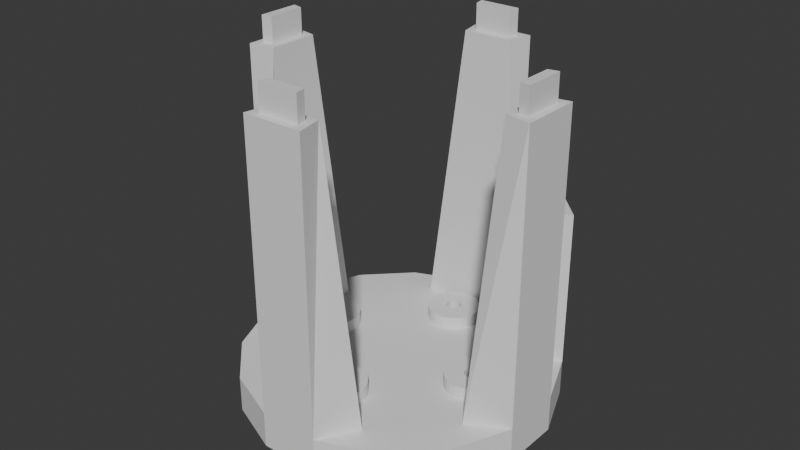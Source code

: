 # Source: base.blend  (saved by Blender 4.2.66; exported with 4.5.12 LTS)
import bpy
from mathutils import Matrix  # noqa: F401  (used for matrix-valued properties, if any)

bpy.ops.wm.read_factory_settings(use_empty=True)
scene = bpy.context.scene
scene.name = 'Scene'

# ---- collections
col_collection = bpy.data.collections.new('Collection'); scene.collection.children.link(col_collection)

# ---- world
world_world = bpy.data.worlds.new('World'); scene.world = world_world
world_world.use_nodes = True; world_world.node_tree.nodes.clear()
_N = world_world.node_tree.nodes; _L = world_world.node_tree.links
n0 = _N.new('ShaderNodeOutputWorld'); n0.name = 'World Output'; n0.location = (300, 300)
n1 = _N.new('ShaderNodeBackground'); n1.name = 'Background'; n1.location = (10, 300)
n1.inputs[0].default_value = (0.05088, 0.05088, 0.05088, 1.0)
_L.new(n1.outputs[0], n0.inputs[0])
n0.is_active_output = True
world_world.color = (0.05088, 0.05088, 0.05088)
world_world.sun_shadow_jitter_overblur = 0.0

# ---- meshes
me_cylinder_001 = bpy.data.meshes.new('Cylinder.001')
me_cylinder_001.from_pydata([(-4.47e-08, 3.0, -0.25), (-0.5718, 2.376, 0.25), (1.148, 2.772, -0.25), (1.438, 1.977, 0.25), (2.121, 2.121, -0.25), (1.761, 1.761, 0.25), (2.772, 1.148, -0.25), (2.301, 0.953, 0.25), (3.0, 4.47e-08, -0.25), (2.376, 0.5718, 0.25), (2.772, -1.148, -0.25), (1.977, -1.438, 0.25), (2.121, -2.121, -0.25), (1.761, -1.761, 0.25), (1.148, -2.772, -0.25), (0.953, -2.301, 0.25), (4.47e-08, -3.0, -0.25), (0.5718, -2.376, 0.25), (-1.148, -2.772, -0.25), (-1.438, -1.977, 0.25), (-2.121, -2.121, -0.25), (-1.761, -1.761, 0.25), (-2.772, -1.148, -0.25), (-2.301, -0.953, 0.25), (-3.0, -4.47e-08, -0.25), (-2.376, -0.5718, 0.25), (-2.772, 1.148, -0.25), (-1.977, 1.438, 0.25), (-2.121, 2.121, -0.25), (-1.761, 1.761, 0.25), (-1.148, 2.772, -0.25), (-0.953, 2.301, 0.25), (1.148, 2.772, 0.25), (-4.47e-08, 3.0, 0.25), (2.121, 2.121, 0.25), (2.772, 1.148, 0.25), (3.0, 4.47e-08, 0.25), (2.772, -1.148, 0.25), (2.121, -2.121, 0.25), (1.148, -2.772, 0.25), (4.47e-08, -3.0, 0.25), (-1.148, -2.772, 0.25), (-2.121, -2.121, 0.25), (-2.772, -1.148, 0.25), (-3.0, -4.47e-08, 0.25), (-2.772, 1.148, 0.25), (-2.121, 2.121, 0.25), (-1.148, 2.772, 0.25), (0.9395, 2.66, 5.75), (0.15, 2.817, 5.75), (2.66, -0.9395, 5.75), (2.817, -0.15, 5.75), (-0.9395, -2.66, 5.75), (-0.15, -2.817, 5.75), (-2.66, 0.9395, 5.75), (-2.817, 0.15, 5.75), (0.8615, 2.472, 5.75), (0.15, 2.613, 5.75), (2.472, -0.8615, 5.75), (2.613, -0.15, 5.75), (-0.8615, -2.472, 5.75), (-0.15, -2.613, 5.75), (-2.472, 0.8615, 5.75), (-2.613, 0.15, 5.75), (2.772, 1.148, 3.25), (2.121, 2.121, 3.25), (2.301, 0.953, 3.25), (1.761, 1.761, 3.25), (-0.2244, -1.128, 0.25), (-0.2949, -1.483, 0.5), (-0.1306, -1.156, 0.25), (-0.269, -1.491, 0.5), (-0.04411, -1.203, 0.25), (-0.2451, -1.503, 0.5), (0.03165, -1.265, 0.25), (-0.2241, -1.521, 0.5), (0.09384, -1.341, 0.25), (-0.2069, -1.541, 0.5), (0.14, -1.427, 0.25), (-0.1942, -1.565, 0.5), (0.1685, -1.521, 0.25), (-0.1863, -1.591, 0.5), (0.1781, -1.618, 0.25), (-0.1836, -1.618, 0.5), (0.1685, -1.716, 0.25), (-0.1863, -1.645, 0.5), (0.14, -1.81, 0.25), (-0.1942, -1.671, 0.5), (0.09384, -1.896, 0.25), (-0.2069, -1.695, 0.5), (0.03165, -1.972, 0.25), (-0.2241, -1.716, 0.5), (-0.04411, -2.034, 0.25), (-0.2451, -1.733, 0.5), (-0.1306, -2.08, 0.25), (-0.269, -1.746, 0.5), (-0.2244, -2.109, 0.25), (-0.2949, -1.754, 0.5), (-0.3219, -2.118, 0.25), (-0.3219, -1.757, 0.5), (-0.4194, -2.109, 0.25), (-0.3489, -1.754, 0.5), (-0.5132, -2.08, 0.25), (-0.3748, -1.746, 0.5), (-0.5997, -2.034, 0.25), (-0.3987, -1.733, 0.5), (-0.6755, -1.972, 0.25), (-0.4197, -1.716, 0.5), (-0.7376, -1.896, 0.25), (-0.4369, -1.695, 0.5), (-0.7838, -1.81, 0.25), (-0.4496, -1.671, 0.5), (-0.8123, -1.716, 0.25), (-0.4575, -1.645, 0.5), (-0.8219, -1.618, 0.25), (-0.4602, -1.618, 0.5), (-0.8123, -1.521, 0.25), (-0.4575, -1.591, 0.5), (-0.7838, -1.427, 0.25), (-0.4496, -1.565, 0.5), (-0.7376, -1.341, 0.25), (-0.4369, -1.541, 0.5), (-0.6755, -1.265, 0.25), (-0.4197, -1.521, 0.5), (-0.5997, -1.203, 0.25), (-0.3987, -1.503, 0.5), (-0.5132, -1.156, 0.25), (-0.3748, -1.491, 0.5), (-0.4194, -1.128, 0.25), (-0.3489, -1.483, 0.5), (-0.3219, -1.118, 0.25), (-0.3219, -1.48, 0.5), (1.716, 0.1685, 0.25), (1.645, -0.1863, 0.5), (1.81, 0.14, 0.25), (1.671, -0.1942, 0.5), (1.896, 0.09384, 0.25), (1.695, -0.2069, 0.5), (1.972, 0.03165, 0.25), (1.716, -0.2241, 0.5), (2.034, -0.04411, 0.25), (1.733, -0.2451, 0.5), (2.08, -0.1306, 0.25), (1.746, -0.269, 0.5), (2.109, -0.2244, 0.25), (1.754, -0.2949, 0.5), (2.118, -0.3219, 0.25), (1.757, -0.3219, 0.5), (2.109, -0.4194, 0.25), (1.754, -0.3489, 0.5), (2.08, -0.5132, 0.25), (1.746, -0.3748, 0.5), (2.034, -0.5997, 0.25), (1.733, -0.3987, 0.5), (1.972, -0.6755, 0.25), (1.716, -0.4197, 0.5), (1.896, -0.7376, 0.25), (1.695, -0.4369, 0.5), (1.81, -0.7838, 0.25), (1.671, -0.4496, 0.5), (1.716, -0.8123, 0.25), (1.645, -0.4575, 0.5), (1.618, -0.8219, 0.25), (1.618, -0.4602, 0.5), (1.521, -0.8123, 0.25), (1.591, -0.4575, 0.5), (1.427, -0.7838, 0.25), (1.565, -0.4496, 0.5), (1.341, -0.7376, 0.25), (1.541, -0.4369, 0.5), (1.265, -0.6755, 0.25), (1.521, -0.4197, 0.5), (1.203, -0.5997, 0.25), (1.503, -0.3987, 0.5), (1.156, -0.5132, 0.25), (1.491, -0.3748, 0.5), (1.128, -0.4194, 0.25), (1.483, -0.3489, 0.5), (1.118, -0.3219, 0.25), (1.48, -0.3219, 0.5), (1.128, -0.2244, 0.25), (1.483, -0.2949, 0.5), (1.156, -0.1306, 0.25), (1.491, -0.269, 0.5), (1.203, -0.04411, 0.25), (1.503, -0.2451, 0.5), (1.265, 0.03165, 0.25), (1.521, -0.2241, 0.5), (1.341, 0.09384, 0.25), (1.541, -0.2069, 0.5), (1.427, 0.14, 0.25), (1.565, -0.1942, 0.5), (1.521, 0.1685, 0.25), (1.591, -0.1863, 0.5), (1.618, 0.1781, 0.25), (1.618, -0.1836, 0.5), (0.4194, 2.109, 0.25), (0.3489, 1.754, 0.5), (0.5132, 2.08, 0.25), (0.3748, 1.746, 0.5), (0.5997, 2.034, 0.25), (0.3987, 1.733, 0.5), (0.6755, 1.972, 0.25), (0.4197, 1.716, 0.5), (0.7376, 1.896, 0.25), (0.4369, 1.695, 0.5), (0.7838, 1.81, 0.25), (0.4496, 1.671, 0.5), (0.8123, 1.716, 0.25), (0.4575, 1.645, 0.5), (0.8219, 1.618, 0.25), (0.4602, 1.618, 0.5), (0.8123, 1.521, 0.25), (0.4575, 1.591, 0.5), (0.7838, 1.427, 0.25), (0.4496, 1.565, 0.5), (0.7376, 1.341, 0.25), (0.4369, 1.541, 0.5), (0.6755, 1.265, 0.25), (0.4197, 1.521, 0.5), (0.5997, 1.203, 0.25), (0.3987, 1.503, 0.5), (0.5132, 1.156, 0.25), (0.3748, 1.491, 0.5), (0.4194, 1.128, 0.25), (0.3489, 1.483, 0.5), (0.3219, 1.118, 0.25), (0.3219, 1.48, 0.5), (0.2244, 1.128, 0.25), (0.2949, 1.483, 0.5), (0.1306, 1.156, 0.25), (0.269, 1.491, 0.5), (0.04411, 1.203, 0.25), (0.2451, 1.503, 0.5), (-0.03165, 1.265, 0.25), (0.2241, 1.521, 0.5), (-0.09384, 1.341, 0.25), (0.2069, 1.541, 0.5), (-0.14, 1.427, 0.25), (0.1942, 1.565, 0.5), (-0.1685, 1.521, 0.25), (0.1863, 1.591, 0.5), (-0.1781, 1.618, 0.25), (0.1836, 1.618, 0.5), (-0.1685, 1.716, 0.25), (0.1863, 1.645, 0.5), (-0.14, 1.81, 0.25), (0.1942, 1.671, 0.5), (-0.09384, 1.896, 0.25), (0.2069, 1.695, 0.5), (-0.03165, 1.972, 0.25), (0.2241, 1.716, 0.5), (0.04411, 2.034, 0.25), (0.2451, 1.733, 0.5), (0.1306, 2.08, 0.25), (0.269, 1.746, 0.5), (0.2244, 2.109, 0.25), (0.2949, 1.754, 0.5), (0.3219, 2.118, 0.25), (0.3219, 1.757, 0.5), (-1.521, 0.8123, 0.25), (-1.591, 0.4575, 0.5), (-1.427, 0.7838, 0.25), (-1.565, 0.4496, 0.5), (-1.341, 0.7376, 0.25), (-1.541, 0.4369, 0.5), (-1.265, 0.6755, 0.25), (-1.521, 0.4197, 0.5), (-1.203, 0.5997, 0.25), (-1.503, 0.3987, 0.5), (-1.156, 0.5132, 0.25), (-1.491, 0.3748, 0.5), (-1.128, 0.4194, 0.25), (-1.483, 0.3489, 0.5), (-1.118, 0.3219, 0.25), (-1.48, 0.3219, 0.5), (-1.128, 0.2244, 0.25), (-1.483, 0.2949, 0.5), (-1.156, 0.1306, 0.25), (-1.491, 0.269, 0.5), (-1.203, 0.04411, 0.25), (-1.503, 0.2451, 0.5), (-1.265, -0.03165, 0.25), (-1.521, 0.2241, 0.5), (-1.341, -0.09384, 0.25), (-1.541, 0.2069, 0.5), (-1.427, -0.14, 0.25), (-1.565, 0.1942, 0.5), (-1.521, -0.1685, 0.25), (-1.591, 0.1863, 0.5), (-1.618, -0.1781, 0.25), (-1.618, 0.1836, 0.5), (-1.716, -0.1685, 0.25), (-1.645, 0.1863, 0.5), (-1.81, -0.14, 0.25), (-1.671, 0.1942, 0.5), (-1.896, -0.09384, 0.25), (-1.695, 0.2069, 0.5), (-1.972, -0.03165, 0.25), (-1.716, 0.2241, 0.5), (-2.034, 0.04411, 0.25), (-1.733, 0.2451, 0.5), (-2.08, 0.1306, 0.25), (-1.746, 0.269, 0.5), (-2.109, 0.2244, 0.25), (-1.754, 0.2949, 0.5), (-2.118, 0.3219, 0.25), (-1.757, 0.3219, 0.5), (-2.109, 0.4194, 0.25), (-1.754, 0.3489, 0.5), (-2.08, 0.5132, 0.25), (-1.746, 0.3748, 0.5), (-2.034, 0.5997, 0.25), (-1.733, 0.3987, 0.5), (-1.972, 0.6755, 0.25), (-1.716, 0.4197, 0.5), (-1.896, 0.7376, 0.25), (-1.695, 0.4369, 0.5), (-1.81, 0.7838, 0.25), (-1.671, 0.4496, 0.5), (-1.716, 0.8123, 0.25), (-1.645, 0.4575, 0.5), (-1.618, 0.8219, 0.25), (-1.618, 0.4602, 0.5), (1.148, 2.772, 5.75), (-4.47e-08, 3.0, 5.75), (2.772, -1.148, 5.75), (3.0, 4.47e-08, 5.75), (-1.148, -2.772, 5.75), (4.47e-08, -3.0, 5.75), (-2.772, 1.148, 5.75), (-3.0, -4.47e-08, 5.75), (0.953, 2.301, 5.75), (-4.47e-08, 2.49, 5.75), (2.301, -0.953, 5.75), (2.49, 4.47e-08, 5.75), (-0.953, -2.301, 5.75), (4.47e-08, -2.49, 5.75), (-2.301, 0.953, 5.75), (-2.49, -4.47e-08, 5.75), (0.9395, 2.66, 6.25), (0.15, 2.817, 6.25), (2.66, -0.9395, 6.25), (2.817, -0.15, 6.25), (-0.9395, -2.66, 6.25), (-0.15, -2.817, 6.25), (-2.66, 0.9395, 6.25), (-2.817, 0.15, 6.25), (0.8615, 2.472, 6.25), (0.15, 2.613, 6.25), (2.472, -0.8615, 6.25), (2.613, -0.15, 6.25), (-0.8615, -2.472, 6.25), (-0.15, -2.613, 6.25), (-2.472, 0.8615, 6.25), (-2.613, 0.15, 6.25), (-1.427, 0.7838, 0.5), (-1.521, 0.8123, 0.5), (-1.341, 0.7376, 0.5), (-1.265, 0.6755, 0.5), (-1.203, 0.5997, 0.5), (-1.156, 0.5132, 0.5), (-1.128, 0.4194, 0.5), (-1.118, 0.3219, 0.5), (-1.128, 0.2244, 0.5), (-1.156, 0.1306, 0.5), (-1.203, 0.04411, 0.5), (-1.265, -0.03165, 0.5), (-1.341, -0.09384, 0.5), (-1.427, -0.14, 0.5), (-1.521, -0.1685, 0.5), (-1.618, -0.1781, 0.5), (-1.716, -0.1685, 0.5), (-1.81, -0.14, 0.5), (-1.896, -0.09384, 0.5), (-1.972, -0.03165, 0.5), (-2.034, 0.04411, 0.5), (-2.08, 0.1306, 0.5), (-2.109, 0.2244, 0.5), (-2.118, 0.3219, 0.5), (-2.109, 0.4194, 0.5), (-2.08, 0.5132, 0.5), (-2.034, 0.5997, 0.5), (-1.972, 0.6755, 0.5), (-1.896, 0.7376, 0.5), (-1.81, 0.7838, 0.5), (-1.716, 0.8123, 0.5), (-1.618, 0.8219, 0.5), (-1.565, 0.4496, -0.1), (-1.591, 0.4575, -0.1), (-1.541, 0.4369, -0.1), (-1.521, 0.4197, -0.1), (-1.503, 0.3987, -0.1), (-1.491, 0.3748, -0.1), (-1.483, 0.3489, -0.1), (-1.48, 0.3219, -0.1), (-1.483, 0.2949, -0.1), (-1.491, 0.269, -0.1), (-1.503, 0.2451, -0.1), (-1.521, 0.2241, -0.1), (-1.541, 0.2069, -0.1), (-1.565, 0.1942, -0.1), (-1.591, 0.1863, -0.1), (-1.618, 0.1836, -0.1), (-1.645, 0.1863, -0.1), (-1.671, 0.1942, -0.1), (-1.695, 0.2069, -0.1), (-1.716, 0.2241, -0.1), (-1.733, 0.2451, -0.1), (-1.746, 0.269, -0.1), (-1.754, 0.2949, -0.1), (-1.757, 0.3219, -0.1), (-1.754, 0.3489, -0.1), (-1.746, 0.3748, -0.1), (-1.733, 0.3987, -0.1), (-1.716, 0.4197, -0.1), (-1.695, 0.4369, -0.1), (-1.671, 0.4496, -0.1), (-1.645, 0.4575, -0.1), (-1.618, 0.4602, -0.1), (0.5132, 2.08, 0.5), (0.4194, 2.109, 0.5), (0.5997, 2.034, 0.5), (0.6755, 1.972, 0.5), (0.7376, 1.896, 0.5), (0.7838, 1.81, 0.5), (0.8123, 1.716, 0.5), (0.8219, 1.618, 0.5), (0.8123, 1.521, 0.5), (0.7838, 1.427, 0.5), (0.7376, 1.341, 0.5), (0.6755, 1.265, 0.5), (0.5997, 1.203, 0.5), (0.5132, 1.156, 0.5), (0.4194, 1.128, 0.5), (0.3219, 1.118, 0.5), (0.2244, 1.128, 0.5), (0.1306, 1.156, 0.5), (0.04411, 1.203, 0.5), (-0.03165, 1.265, 0.5), (-0.09384, 1.341, 0.5), (-0.14, 1.427, 0.5), (-0.1685, 1.521, 0.5), (-0.1781, 1.618, 0.5), (-0.1685, 1.716, 0.5), (-0.14, 1.81, 0.5), (-0.09384, 1.896, 0.5), (-0.03165, 1.972, 0.5), (0.04411, 2.034, 0.5), (0.1306, 2.08, 0.5), (0.2244, 2.109, 0.5), (0.3219, 2.118, 0.5), (0.3748, 1.746, -0.1), (0.3489, 1.754, -0.1), (0.3987, 1.733, -0.1), (0.4197, 1.716, -0.1), (0.4369, 1.695, -0.1), (0.4496, 1.671, -0.1), (0.4575, 1.645, -0.1), (0.4602, 1.618, -0.1), (0.4575, 1.591, -0.1), (0.4496, 1.565, -0.1), (0.4369, 1.541, -0.1), (0.4197, 1.521, -0.1), (0.3987, 1.503, -0.1), (0.3748, 1.491, -0.1), (0.3489, 1.483, -0.1), (0.3219, 1.48, -0.1), (0.2949, 1.483, -0.1), (0.269, 1.491, -0.1), (0.2451, 1.503, -0.1), (0.2241, 1.521, -0.1), (0.2069, 1.541, -0.1), (0.1942, 1.565, -0.1), (0.1863, 1.591, -0.1), (0.1836, 1.618, -0.1), (0.1863, 1.645, -0.1), (0.1942, 1.671, -0.1), (0.2069, 1.695, -0.1), (0.2241, 1.716, -0.1), (0.2451, 1.733, -0.1), (0.269, 1.746, -0.1), (0.2949, 1.754, -0.1), (0.3219, 1.757, -0.1), (1.81, 0.14, 0.5), (1.716, 0.1685, 0.5), (1.896, 0.09384, 0.5), (1.972, 0.03165, 0.5), (2.034, -0.04411, 0.5), (2.08, -0.1306, 0.5), (2.109, -0.2244, 0.5), (2.118, -0.3219, 0.5), (2.109, -0.4194, 0.5), (2.08, -0.5132, 0.5), (2.034, -0.5997, 0.5), (1.972, -0.6755, 0.5), (1.896, -0.7376, 0.5), (1.81, -0.7838, 0.5), (1.716, -0.8123, 0.5), (1.618, -0.8219, 0.5), (1.521, -0.8123, 0.5), (1.427, -0.7838, 0.5), (1.341, -0.7376, 0.5), (1.265, -0.6755, 0.5), (1.203, -0.5997, 0.5), (1.156, -0.5132, 0.5), (1.128, -0.4194, 0.5), (1.118, -0.3219, 0.5), (1.128, -0.2244, 0.5), (1.156, -0.1306, 0.5), (1.203, -0.04411, 0.5), (1.265, 0.03165, 0.5), (1.341, 0.09384, 0.5), (1.427, 0.14, 0.5), (1.521, 0.1685, 0.5), (1.618, 0.1781, 0.5), (1.671, -0.1942, -0.1), (1.645, -0.1863, -0.1), (1.695, -0.2069, -0.1), (1.716, -0.2241, -0.1), (1.733, -0.2451, -0.1), (1.746, -0.269, -0.1), (1.754, -0.2949, -0.1), (1.757, -0.3219, -0.1), (1.754, -0.3489, -0.1), (1.746, -0.3748, -0.1), (1.733, -0.3987, -0.1), (1.716, -0.4197, -0.1), (1.695, -0.4369, -0.1), (1.671, -0.4496, -0.1), (1.645, -0.4575, -0.1), (1.618, -0.4602, -0.1), (1.591, -0.4575, -0.1), (1.565, -0.4496, -0.1), (1.541, -0.4369, -0.1), (1.521, -0.4197, -0.1), (1.503, -0.3987, -0.1), (1.491, -0.3748, -0.1), (1.483, -0.3489, -0.1), (1.48, -0.3219, -0.1), (1.483, -0.2949, -0.1), (1.491, -0.269, -0.1), (1.503, -0.2451, -0.1), (1.521, -0.2241, -0.1), (1.541, -0.2069, -0.1), (1.565, -0.1942, -0.1), (1.591, -0.1863, -0.1), (1.618, -0.1836, -0.1), (-0.1306, -1.156, 0.5), (-0.2244, -1.128, 0.5), (-0.04411, -1.203, 0.5), (0.03165, -1.265, 0.5), (0.09384, -1.341, 0.5), (0.14, -1.427, 0.5), (0.1685, -1.521, 0.5), (0.1781, -1.618, 0.5), (0.1685, -1.716, 0.5), (0.14, -1.81, 0.5), (0.09384, -1.896, 0.5), (0.03165, -1.972, 0.5), (-0.04411, -2.034, 0.5), (-0.1306, -2.08, 0.5), (-0.2244, -2.109, 0.5), (-0.3219, -2.118, 0.5), (-0.4194, -2.109, 0.5), (-0.5132, -2.08, 0.5), (-0.5997, -2.034, 0.5), (-0.6755, -1.972, 0.5), (-0.7376, -1.896, 0.5), (-0.7838, -1.81, 0.5), (-0.8123, -1.716, 0.5), (-0.8219, -1.618, 0.5), (-0.8123, -1.521, 0.5), (-0.7838, -1.427, 0.5), (-0.7376, -1.341, 0.5), (-0.6755, -1.265, 0.5), (-0.5997, -1.203, 0.5), (-0.5132, -1.156, 0.5), (-0.4194, -1.128, 0.5), (-0.3219, -1.118, 0.5), (-0.269, -1.491, -0.1), (-0.2949, -1.483, -0.1), (-0.2451, -1.503, -0.1), (-0.2241, -1.521, -0.1), (-0.2069, -1.541, -0.1), (-0.1942, -1.565, -0.1), (-0.1863, -1.591, -0.1), (-0.1836, -1.618, -0.1), (-0.1863, -1.645, -0.1), (-0.1942, -1.671, -0.1), (-0.2069, -1.695, -0.1), (-0.2241, -1.716, -0.1), (-0.2451, -1.733, -0.1), (-0.269, -1.746, -0.1), (-0.2949, -1.754, -0.1), (-0.3219, -1.757, -0.1), (-0.3489, -1.754, -0.1), (-0.3748, -1.746, -0.1), (-0.3987, -1.733, -0.1), (-0.4197, -1.716, -0.1), (-0.4369, -1.695, -0.1), (-0.4496, -1.671, -0.1), (-0.4575, -1.645, -0.1), (-0.4602, -1.618, -0.1), (-0.4575, -1.591, -0.1), (-0.4496, -1.565, -0.1), (-0.4369, -1.541, -0.1), (-0.4197, -1.521, -0.1), (-0.3987, -1.503, -0.1), (-0.3748, -1.491, -0.1), (-0.3489, -1.483, -0.1), (-0.3219, -1.48, -0.1), (-4.47e-08, 3.0, -0.45), (1.148, 2.772, -0.45), (2.121, 2.121, -0.45), (2.772, 1.148, -0.45), (3.0, 4.47e-08, -0.45), (2.772, -1.148, -0.45), (2.121, -2.121, -0.45), (1.148, -2.772, -0.45), (4.47e-08, -3.0, -0.45), (-1.148, -2.772, -0.45), (-2.121, -2.121, -0.45), (-2.772, -1.148, -0.45), (-3.0, -4.47e-08, -0.45), (-2.772, 1.148, -0.45), (-2.121, 2.121, -0.45), (-1.148, 2.772, -0.45)], [], [(0, 33, 32, 2), (2, 32, 34, 4), (4, 34, 35, 6), (6, 35, 36, 8), (8, 36, 37, 10), (10, 37, 38, 12), (12, 38, 39, 14), (14, 39, 40, 16), (16, 40, 41, 18), (18, 41, 42, 20), (20, 42, 43, 22), (22, 43, 44, 24), (24, 44, 45, 26), (26, 45, 46, 28), (3, 1, 31, 29, 27, 25, 23, 21, 19, 17, 15, 13, 11, 9, 7, 5), (28, 46, 47, 30), (30, 47, 33, 0), (10, 12, 618, 617), (32, 33, 325, 324), (3, 5, 34, 32), (35, 34, 65, 64), (7, 9, 36, 35), (45, 44, 331, 330), (11, 13, 38, 37), (13, 15, 39, 38), (15, 17, 40, 39), (25, 27, 338, 339), (19, 21, 42, 41), (21, 23, 43, 42), (23, 25, 44, 43), (9, 11, 334, 335), (27, 29, 46, 45), (29, 31, 47, 46), (31, 1, 33, 47), (57, 56, 348, 349), (58, 50, 342, 350), (54, 55, 347, 346), (51, 59, 351, 343), (36, 9, 335, 327), (44, 25, 339, 331), (11, 37, 326, 334), (27, 45, 330, 338), (1, 3, 332, 333), (41, 40, 329, 328), (17, 19, 336, 337), (33, 1, 333, 325), (40, 17, 337, 329), (3, 32, 324, 332), (19, 41, 328, 336), (37, 36, 327, 326), (67, 66, 64, 65), (5, 7, 66, 67), (34, 5, 67, 65), (7, 35, 64, 66), (68, 549, 548, 70), (70, 548, 550, 72), (72, 550, 551, 74), (74, 551, 552, 76), (76, 552, 553, 78), (78, 553, 554, 80), (80, 554, 555, 82), (82, 555, 556, 84), (84, 556, 557, 86), (86, 557, 558, 88), (88, 558, 559, 90), (90, 559, 560, 92), (92, 560, 561, 94), (94, 561, 562, 96), (96, 562, 563, 98), (98, 563, 564, 100), (100, 564, 565, 102), (102, 565, 566, 104), (104, 566, 567, 106), (106, 567, 568, 108), (108, 568, 569, 110), (110, 569, 570, 112), (112, 570, 571, 114), (114, 571, 572, 116), (116, 572, 573, 118), (118, 573, 574, 120), (120, 574, 575, 122), (122, 575, 576, 124), (124, 576, 577, 126), (126, 577, 578, 128), (97, 95, 593, 594), (128, 578, 579, 130), (130, 579, 549, 68), (68, 70, 72, 74, 76, 78, 80, 82, 84, 86, 88, 90, 92, 94, 96, 98, 100, 102, 104, 106, 108, 110, 112, 114, 116, 118, 120, 122, 124, 126, 128, 130), (132, 485, 484, 134), (134, 484, 486, 136), (136, 486, 487, 138), (138, 487, 488, 140), (140, 488, 489, 142), (142, 489, 490, 144), (144, 490, 491, 146), (146, 491, 492, 148), (148, 492, 493, 150), (150, 493, 494, 152), (152, 494, 495, 154), (154, 495, 496, 156), (156, 496, 497, 158), (158, 497, 498, 160), (160, 498, 499, 162), (162, 499, 500, 164), (164, 500, 501, 166), (166, 501, 502, 168), (168, 502, 503, 170), (170, 503, 504, 172), (172, 504, 505, 174), (174, 505, 506, 176), (176, 506, 507, 178), (178, 507, 508, 180), (180, 508, 509, 182), (182, 509, 510, 184), (184, 510, 511, 186), (186, 511, 512, 188), (188, 512, 513, 190), (190, 513, 514, 192), (157, 155, 527, 528), (192, 514, 515, 194), (194, 515, 485, 132), (132, 134, 136, 138, 140, 142, 144, 146, 148, 150, 152, 154, 156, 158, 160, 162, 164, 166, 168, 170, 172, 174, 176, 178, 180, 182, 184, 186, 188, 190, 192, 194), (196, 421, 420, 198), (198, 420, 422, 200), (200, 422, 423, 202), (202, 423, 424, 204), (204, 424, 425, 206), (206, 425, 426, 208), (208, 426, 427, 210), (210, 427, 428, 212), (212, 428, 429, 214), (214, 429, 430, 216), (216, 430, 431, 218), (218, 431, 432, 220), (220, 432, 433, 222), (222, 433, 434, 224), (224, 434, 435, 226), (226, 435, 436, 228), (228, 436, 437, 230), (230, 437, 438, 232), (232, 438, 439, 234), (234, 439, 440, 236), (236, 440, 441, 238), (238, 441, 442, 240), (240, 442, 443, 242), (242, 443, 444, 244), (244, 444, 445, 246), (246, 445, 446, 248), (248, 446, 447, 250), (250, 447, 448, 252), (252, 448, 449, 254), (254, 449, 450, 256), (251, 249, 478, 479), (256, 450, 451, 258), (258, 451, 421, 196), (196, 198, 200, 202, 204, 206, 208, 210, 212, 214, 216, 218, 220, 222, 224, 226, 228, 230, 232, 234, 236, 238, 240, 242, 244, 246, 248, 250, 252, 254, 256, 258), (260, 357, 356, 262), (262, 356, 358, 264), (264, 358, 359, 266), (266, 359, 360, 268), (268, 360, 361, 270), (270, 361, 362, 272), (272, 362, 363, 274), (274, 363, 364, 276), (276, 364, 365, 278), (278, 365, 366, 280), (280, 366, 367, 282), (282, 367, 368, 284), (284, 368, 369, 286), (286, 369, 370, 288), (288, 370, 371, 290), (290, 371, 372, 292), (292, 372, 373, 294), (294, 373, 374, 296), (296, 374, 375, 298), (298, 375, 376, 300), (300, 376, 377, 302), (302, 377, 378, 304), (304, 378, 379, 306), (306, 379, 380, 308), (308, 380, 381, 310), (310, 381, 382, 312), (312, 382, 383, 314), (314, 383, 384, 316), (316, 384, 385, 318), (318, 385, 386, 320), (305, 303, 409, 410), (320, 386, 387, 322), (322, 387, 357, 260), (260, 262, 264, 266, 268, 270, 272, 274, 276, 278, 280, 282, 284, 286, 288, 290, 292, 294, 296, 298, 300, 302, 304, 306, 308, 310, 312, 314, 316, 318, 320, 322), (49, 48, 324, 325), (51, 50, 326, 327), (53, 52, 328, 329), (55, 54, 330, 331), (56, 57, 333, 332), (58, 59, 335, 334), (60, 61, 337, 336), (62, 63, 339, 338), (57, 49, 325, 333), (48, 56, 332, 324), (59, 51, 327, 335), (50, 58, 334, 326), (61, 53, 329, 337), (52, 60, 336, 328), (63, 55, 331, 339), (54, 62, 338, 330), (53, 61, 353, 345), (59, 58, 350, 351), (60, 52, 344, 352), (61, 60, 352, 353), (55, 63, 355, 347), (63, 62, 354, 355), (48, 49, 341, 340), (62, 54, 346, 354), (49, 57, 349, 341), (50, 51, 343, 342), (56, 48, 340, 348), (52, 53, 345, 344), (343, 351, 350, 342), (347, 355, 354, 346), (345, 353, 352, 344), (341, 349, 348, 340), (261, 263, 356, 357), (263, 265, 358, 356), (265, 267, 359, 358), (267, 269, 360, 359), (269, 271, 361, 360), (271, 273, 362, 361), (273, 275, 363, 362), (275, 277, 364, 363), (277, 279, 365, 364), (279, 281, 366, 365), (281, 283, 367, 366), (283, 285, 368, 367), (285, 287, 369, 368), (287, 289, 370, 369), (289, 291, 371, 370), (291, 293, 372, 371), (293, 295, 373, 372), (295, 297, 374, 373), (297, 299, 375, 374), (299, 301, 376, 375), (301, 303, 377, 376), (303, 305, 378, 377), (305, 307, 379, 378), (307, 309, 380, 379), (309, 311, 381, 380), (311, 313, 382, 381), (313, 315, 383, 382), (315, 317, 384, 383), (317, 319, 385, 384), (319, 321, 386, 385), (321, 323, 387, 386), (323, 261, 357, 387), (388, 389, 419, 418, 417, 416, 415, 414, 413, 412, 411, 410, 409, 408, 407, 406, 405, 404, 403, 402, 401, 400, 399, 398, 397, 396, 395, 394, 393, 392, 391, 390), (279, 277, 396, 397), (307, 305, 410, 411), (281, 279, 397, 398), (309, 307, 411, 412), (283, 281, 398, 399), (311, 309, 412, 413), (285, 283, 399, 400), (313, 311, 413, 414), (287, 285, 400, 401), (315, 313, 414, 415), (289, 287, 401, 402), (263, 261, 389, 388), (317, 315, 415, 416), (291, 289, 402, 403), (265, 263, 388, 390), (319, 317, 416, 417), (293, 291, 403, 404), (267, 265, 390, 391), (321, 319, 417, 418), (295, 293, 404, 405), (269, 267, 391, 392), (323, 321, 418, 419), (297, 295, 405, 406), (271, 269, 392, 393), (261, 323, 419, 389), (299, 297, 406, 407), (273, 271, 393, 394), (301, 299, 407, 408), (275, 273, 394, 395), (303, 301, 408, 409), (277, 275, 395, 396), (197, 199, 420, 421), (199, 201, 422, 420), (201, 203, 423, 422), (203, 205, 424, 423), (205, 207, 425, 424), (207, 209, 426, 425), (209, 211, 427, 426), (211, 213, 428, 427), (213, 215, 429, 428), (215, 217, 430, 429), (217, 219, 431, 430), (219, 221, 432, 431), (221, 223, 433, 432), (223, 225, 434, 433), (225, 227, 435, 434), (227, 229, 436, 435), (229, 231, 437, 436), (231, 233, 438, 437), (233, 235, 439, 438), (235, 237, 440, 439), (237, 239, 441, 440), (239, 241, 442, 441), (241, 243, 443, 442), (243, 245, 444, 443), (245, 247, 445, 444), (247, 249, 446, 445), (249, 251, 447, 446), (251, 253, 448, 447), (253, 255, 449, 448), (255, 257, 450, 449), (257, 259, 451, 450), (259, 197, 421, 451), (452, 453, 483, 482, 481, 480, 479, 478, 477, 476, 475, 474, 473, 472, 471, 470, 469, 468, 467, 466, 465, 464, 463, 462, 461, 460, 459, 458, 457, 456, 455, 454), (225, 223, 465, 466), (199, 197, 453, 452), (253, 251, 479, 480), (227, 225, 466, 467), (201, 199, 452, 454), (255, 253, 480, 481), (229, 227, 467, 468), (203, 201, 454, 455), (257, 255, 481, 482), (231, 229, 468, 469), (205, 203, 455, 456), (259, 257, 482, 483), (233, 231, 469, 470), (207, 205, 456, 457), (197, 259, 483, 453), (235, 233, 470, 471), (209, 207, 457, 458), (237, 235, 471, 472), (211, 209, 458, 459), (239, 237, 472, 473), (213, 211, 459, 460), (241, 239, 473, 474), (215, 213, 460, 461), (243, 241, 474, 475), (217, 215, 461, 462), (245, 243, 475, 476), (219, 217, 462, 463), (247, 245, 476, 477), (221, 219, 463, 464), (249, 247, 477, 478), (223, 221, 464, 465), (133, 135, 484, 485), (135, 137, 486, 484), (137, 139, 487, 486), (139, 141, 488, 487), (141, 143, 489, 488), (143, 145, 490, 489), (145, 147, 491, 490), (147, 149, 492, 491), (149, 151, 493, 492), (151, 153, 494, 493), (153, 155, 495, 494), (155, 157, 496, 495), (157, 159, 497, 496), (159, 161, 498, 497), (161, 163, 499, 498), (163, 165, 500, 499), (165, 167, 501, 500), (167, 169, 502, 501), (169, 171, 503, 502), (171, 173, 504, 503), (173, 175, 505, 504), (175, 177, 506, 505), (177, 179, 507, 506), (179, 181, 508, 507), (181, 183, 509, 508), (183, 185, 510, 509), (185, 187, 511, 510), (187, 189, 512, 511), (189, 191, 513, 512), (191, 193, 514, 513), (193, 195, 515, 514), (195, 133, 485, 515), (516, 517, 547, 546, 545, 544, 543, 542, 541, 540, 539, 538, 537, 536, 535, 534, 533, 532, 531, 530, 529, 528, 527, 526, 525, 524, 523, 522, 521, 520, 519, 518), (185, 183, 541, 542), (159, 157, 528, 529), (187, 185, 542, 543), (161, 159, 529, 530), (135, 133, 517, 516), (189, 187, 543, 544), (163, 161, 530, 531), (137, 135, 516, 518), (191, 189, 544, 545), (165, 163, 531, 532), (139, 137, 518, 519), (193, 191, 545, 546), (167, 165, 532, 533), (141, 139, 519, 520), (195, 193, 546, 547), (169, 167, 533, 534), (143, 141, 520, 521), (133, 195, 547, 517), (171, 169, 534, 535), (145, 143, 521, 522), (173, 171, 535, 536), (147, 145, 522, 523), (175, 173, 536, 537), (149, 147, 523, 524), (177, 175, 537, 538), (151, 149, 524, 525), (179, 177, 538, 539), (153, 151, 525, 526), (181, 179, 539, 540), (155, 153, 526, 527), (183, 181, 540, 541), (69, 71, 548, 549), (71, 73, 550, 548), (73, 75, 551, 550), (75, 77, 552, 551), (77, 79, 553, 552), (79, 81, 554, 553), (81, 83, 555, 554), (83, 85, 556, 555), (85, 87, 557, 556), (87, 89, 558, 557), (89, 91, 559, 558), (91, 93, 560, 559), (93, 95, 561, 560), (95, 97, 562, 561), (97, 99, 563, 562), (99, 101, 564, 563), (101, 103, 565, 564), (103, 105, 566, 565), (105, 107, 567, 566), (107, 109, 568, 567), (109, 111, 569, 568), (111, 113, 570, 569), (113, 115, 571, 570), (115, 117, 572, 571), (117, 119, 573, 572), (119, 121, 574, 573), (121, 123, 575, 574), (123, 125, 576, 575), (125, 127, 577, 576), (127, 129, 578, 577), (129, 131, 579, 578), (131, 69, 549, 579), (580, 581, 611, 610, 609, 608, 607, 606, 605, 604, 603, 602, 601, 600, 599, 598, 597, 596, 595, 594, 593, 592, 591, 590, 589, 588, 587, 586, 585, 584, 583, 582), (71, 69, 581, 580), (125, 123, 607, 608), (99, 97, 594, 595), (73, 71, 580, 582), (127, 125, 608, 609), (101, 99, 595, 596), (75, 73, 582, 583), (129, 127, 609, 610), (103, 101, 596, 597), (77, 75, 583, 584), (131, 129, 610, 611), (105, 103, 597, 598), (79, 77, 584, 585), (69, 131, 611, 581), (107, 105, 598, 599), (81, 79, 585, 586), (109, 107, 599, 600), (83, 81, 586, 587), (111, 109, 600, 601), (85, 83, 587, 588), (113, 111, 601, 602), (87, 85, 588, 589), (115, 113, 602, 603), (89, 87, 589, 590), (117, 115, 603, 604), (91, 89, 590, 591), (119, 117, 604, 605), (93, 91, 591, 592), (121, 119, 605, 606), (95, 93, 592, 593), (123, 121, 606, 607), (612, 613, 614, 615, 616, 617, 618, 619, 620, 621, 622, 623, 624, 625, 626, 627), (20, 22, 623, 622), (30, 0, 612, 627), (6, 8, 616, 615), (16, 18, 621, 620), (26, 28, 626, 625), (2, 4, 614, 613), (12, 14, 619, 618), (22, 24, 624, 623), (8, 10, 617, 616), (18, 20, 622, 621), (28, 30, 627, 626), (4, 6, 615, 614), (14, 16, 620, 619), (0, 2, 613, 612), (24, 26, 625, 624)])
_uv = me_cylinder_001.uv_layers.new(name='UVMap')
_uv.uv.foreach_set('vector', [1.0, 0.5, 1.0, 1.0, 0.9375, 1.0, 0.9375, 0.5, 0.9375, 0.5, 0.9375, 1.0, 0.875, 1.0, 0.875, 0.5, 0.875, 0.5, 0.875, 1.0, 0.8125, 1.0, 0.8125, 0.5, 0.8125, 0.5, 0.8125, 1.0, 0.75, 1.0, 0.75, 0.5, 0.75, 0.5, 0.75, 1.0, 0.6875, 1.0, 0.6875, 0.5, 0.6875, 0.5, 0.6875, 1.0, 0.625, 1.0, 0.625, 0.5, 0.625, 0.5, 0.625, 1.0, 0.5625, 1.0, 0.5625, 0.5, 0.5625, 0.5, 0.5625, 1.0, 0.5, 1.0, 0.5, 0.5, 0.5, 0.5, 0.5, 1.0, 0.4375, 1.0, 0.4375, 0.5, 0.4375, 0.5, 0.4375, 1.0, 0.375, 1.0, 0.375, 0.5, 0.375, 0.5, 0.375, 1.0, 0.3125, 1.0, 0.3125, 0.5, 0.3125, 0.5, 0.3125, 1.0, 0.25, 1.0, 0.25, 0.5, 0.25, 0.5, 0.25, 1.0, 0.1875, 1.0, 0.1875, 0.5, 0.1875, 0.5, 0.1875, 1.0, 0.125, 1.0, 0.125, 0.5, 0.365, 0.4081, 0.2043, 0.4401, 0.1738, 0.4341, 0.1091, 0.3909, 0.09186, 0.365, 0.05988, 0.2043, 0.06595, 0.1738, 0.1091, 0.1091, 0.135, 0.09186, 0.2957, 0.05988, 0.3262, 0.06595, 0.3909, 0.1091, 0.4081, 0.135, 0.4401, 0.2957, 0.4341, 0.3262, 0.3909, 0.3909, 0.125, 0.5, 0.125, 1.0, 0.0625, 1.0, 0.0625, 0.5, 0.0625, 0.5, 0.0625, 1.0, 0.0, 1.0, 0.0, 0.5, 0.6875, 0.5, 0.625, 0.5, 0.625, 0.5, 0.6875, 0.5, 0.9375, 1.0, 1.0, 1.0, 1.0, 1.0, 0.9375, 1.0, 0.365, 0.4081, 0.3909, 0.3909, 0.4197, 0.4197, 0.3418, 0.4717, 0.8125, 1.0, 0.875, 1.0, 0.875, 1.0, 0.8125, 1.0, 0.4341, 0.3262, 0.4401, 0.2957, 0.49, 0.25, 0.4717, 0.3418, 0.1875, 1.0, 0.25, 1.0, 0.25, 1.0, 0.1875, 1.0, 0.4081, 0.135, 0.3909, 0.1091, 0.4197, 0.08029, 0.4717, 0.1582, 0.3909, 0.1091, 0.3262, 0.06595, 0.3418, 0.02827, 0.4197, 0.08029, 0.3262, 0.06595, 0.2957, 0.05988, 0.25, 0.01, 0.3418, 0.02827, 0.05988, 0.2043, 0.09186, 0.365, 0.06595, 0.3262, 0.05078, 0.25, 0.135, 0.09186, 0.1091, 0.1091, 0.08029, 0.08029, 0.1582, 0.02827, 0.1091, 0.1091, 0.06595, 0.1738, 0.02827, 0.1582, 0.08029, 0.08029, 0.06595, 0.1738, 0.05988, 0.2043, 0.01, 0.25, 0.02827, 0.1582, 0.4401, 0.2957, 0.4081, 0.135, 0.4341, 0.1738, 0.4492, 0.25, 0.09186, 0.365, 0.1091, 0.3909, 0.08029, 0.4197, 0.02827, 0.3418, 0.1091, 0.3909, 0.1738, 0.4341, 0.1582, 0.4717, 0.08029, 0.4197, 0.1738, 0.4341, 0.2043, 0.4401, 0.25, 0.49, 0.1582, 0.4717, 0.262, 0.4591, 0.3189, 0.4477, 0.3189, 0.4477, 0.262, 0.4591, 0.4477, 0.1811, 0.4628, 0.1748, 0.4628, 0.1748, 0.4477, 0.1811, 0.03719, 0.3252, 0.02462, 0.262, 0.02462, 0.262, 0.03719, 0.3252, 0.4754, 0.238, 0.4591, 0.238, 0.4591, 0.238, 0.4754, 0.238, 0.49, 0.25, 0.4401, 0.2957, 0.4492, 0.25, 0.49, 0.25, 0.01, 0.25, 0.05988, 0.2043, 0.05078, 0.25, 0.01, 0.25, 0.4081, 0.135, 0.4717, 0.1582, 0.4717, 0.1582, 0.4341, 0.1738, 0.09186, 0.365, 0.02827, 0.3418, 0.02827, 0.3418, 0.06595, 0.3262, 0.2043, 0.4401, 0.365, 0.4081, 0.3262, 0.4341, 0.25, 0.4492, 0.4375, 1.0, 0.5, 1.0, 0.5, 1.0, 0.4375, 1.0, 0.2957, 0.05988, 0.135, 0.09186, 0.1738, 0.06595, 0.25, 0.05078, 0.25, 0.49, 0.2043, 0.4401, 0.25, 0.4492, 0.25, 0.49, 0.25, 0.01, 0.2957, 0.05988, 0.25, 0.05078, 0.25, 0.01, 0.365, 0.4081, 0.3418, 0.4717, 0.3418, 0.4717, 0.3262, 0.4341, 0.135, 0.09186, 0.1582, 0.02827, 0.1582, 0.02827, 0.1738, 0.06595, 0.6875, 1.0, 0.75, 1.0, 0.75, 1.0, 0.6875, 1.0, 0.3909, 0.3909, 0.4341, 0.3262, 0.4717, 0.3418, 0.4197, 0.4197, 0.3909, 0.3909, 0.4341, 0.3262, 0.4341, 0.3262, 0.3909, 0.3909, 0.4197, 0.4197, 0.3909, 0.3909, 0.3909, 0.3909, 0.4197, 0.4197, 0.4341, 0.3262, 0.4717, 0.3418, 0.4717, 0.3418, 0.4341, 0.3262, 1.0, 0.5, 1.0, 1.0, 0.9688, 1.0, 0.9688, 0.5, 0.9688, 0.5, 0.9688, 1.0, 0.9375, 1.0, 0.9375, 0.5, 0.9375, 0.5, 0.9375, 1.0, 0.9062, 1.0, 0.9062, 0.5, 0.9062, 0.5, 0.9062, 1.0, 0.875, 1.0, 0.875, 0.5, 0.875, 0.5, 0.875, 1.0, 0.8438, 1.0, 0.8438, 0.5, 0.8438, 0.5, 0.8438, 1.0, 0.8125, 1.0, 0.8125, 0.5, 0.8125, 0.5, 0.8125, 1.0, 0.7812, 1.0, 0.7812, 0.5, 0.7812, 0.5, 0.7812, 1.0, 0.75, 1.0, 0.75, 0.5, 0.75, 0.5, 0.75, 1.0, 0.7188, 1.0, 0.7188, 0.5, 0.7188, 0.5, 0.7188, 1.0, 0.6875, 1.0, 0.6875, 0.5, 0.6875, 0.5, 0.6875, 1.0, 0.6562, 1.0, 0.6562, 0.5, 0.6562, 0.5, 0.6562, 1.0, 0.625, 1.0, 0.625, 0.5, 0.625, 0.5, 0.625, 1.0, 0.5938, 1.0, 0.5938, 0.5, 0.5938, 0.5, 0.5938, 1.0, 0.5625, 1.0, 0.5625, 0.5, 0.5625, 0.5, 0.5625, 1.0, 0.5312, 1.0, 0.5312, 0.5, 0.5312, 0.5, 0.5312, 1.0, 0.5, 1.0, 0.5, 0.5, 0.5, 0.5, 0.5, 1.0, 0.4688, 1.0, 0.4688, 0.5, 0.4688, 0.5, 0.4688, 1.0, 0.4375, 1.0, 0.4375, 0.5, 0.4375, 0.5, 0.4375, 1.0, 0.4062, 1.0, 0.4062, 0.5, 0.4062, 0.5, 0.4062, 1.0, 0.375, 1.0, 0.375, 0.5, 0.375, 0.5, 0.375, 1.0, 0.3438, 1.0, 0.3438, 0.5, 0.3438, 0.5, 0.3438, 1.0, 0.3125, 1.0, 0.3125, 0.5, 0.3125, 0.5, 0.3125, 1.0, 0.2812, 1.0, 0.2812, 0.5, 0.2812, 0.5, 0.2812, 1.0, 0.25, 1.0, 0.25, 0.5, 0.25, 0.5, 0.25, 1.0, 0.2188, 1.0, 0.2188, 0.5, 0.2188, 0.5, 0.2188, 1.0, 0.1875, 1.0, 0.1875, 0.5, 0.1875, 0.5, 0.1875, 1.0, 0.1562, 1.0, 0.1562, 0.5, 0.1562, 0.5, 0.1562, 1.0, 0.125, 1.0, 0.125, 0.5, 0.125, 0.5, 0.125, 1.0, 0.09375, 1.0, 0.09375, 0.5, 0.09375, 0.5, 0.09375, 1.0, 0.0625, 1.0, 0.0625, 0.5, 0.2754, 0.1887, 0.2869, 0.1948, 0.2869, 0.1948, 0.2754, 0.1887, 0.0625, 0.5, 0.0625, 1.0, 0.03125, 1.0, 0.03125, 0.5, 0.03125, 0.5, 0.03125, 1.0, 0.0, 1.0, 0.0, 0.5, 0.75, 0.49, 0.7968, 0.4854, 0.8418, 0.4717, 0.8833, 0.4496, 0.9197, 0.4197, 0.9496, 0.3833, 0.9717, 0.3418, 0.9854, 0.2968, 0.99, 0.25, 0.9854, 0.2032, 0.9717, 0.1582, 0.9496, 0.1167, 0.9197, 0.08029, 0.8833, 0.05045, 0.8418, 0.02827, 0.7968, 0.01461, 0.75, 0.01, 0.7032, 0.01461, 0.6582, 0.02827, 0.6167, 0.05045, 0.5803, 0.08029, 0.5504, 0.1167, 0.5283, 0.1582, 0.5146, 0.2032, 0.51, 0.25, 0.5146, 0.2968, 0.5283, 0.3418, 0.5504, 0.3833, 0.5803, 0.4197, 0.6167, 0.4496, 0.6582, 0.4717, 0.7032, 0.4854, 1.0, 0.5, 1.0, 1.0, 0.9688, 1.0, 0.9688, 0.5, 0.9688, 0.5, 0.9688, 1.0, 0.9375, 1.0, 0.9375, 0.5, 0.9375, 0.5, 0.9375, 1.0, 0.9062, 1.0, 0.9062, 0.5, 0.9062, 0.5, 0.9062, 1.0, 0.875, 1.0, 0.875, 0.5, 0.875, 0.5, 0.875, 1.0, 0.8438, 1.0, 0.8438, 0.5, 0.8438, 0.5, 0.8438, 1.0, 0.8125, 1.0, 0.8125, 0.5, 0.8125, 0.5, 0.8125, 1.0, 0.7812, 1.0, 0.7812, 0.5, 0.7812, 0.5, 0.7812, 1.0, 0.75, 1.0, 0.75, 0.5, 0.75, 0.5, 0.75, 1.0, 0.7188, 1.0, 0.7188, 0.5, 0.7188, 0.5, 0.7188, 1.0, 0.6875, 1.0, 0.6875, 0.5, 0.6875, 0.5, 0.6875, 1.0, 0.6562, 1.0, 0.6562, 0.5, 0.6562, 0.5, 0.6562, 1.0, 0.625, 1.0, 0.625, 0.5, 0.625, 0.5, 0.625, 1.0, 0.5938, 1.0, 0.5938, 0.5, 0.5938, 0.5, 0.5938, 1.0, 0.5625, 1.0, 0.5625, 0.5, 0.5625, 0.5, 0.5625, 1.0, 0.5312, 1.0, 0.5312, 0.5, 0.5312, 0.5, 0.5312, 1.0, 0.5, 1.0, 0.5, 0.5, 0.5, 0.5, 0.5, 1.0, 0.4688, 1.0, 0.4688, 0.5, 0.4688, 0.5, 0.4688, 1.0, 0.4375, 1.0, 0.4375, 0.5, 0.4375, 0.5, 0.4375, 1.0, 0.4062, 1.0, 0.4062, 0.5, 0.4062, 0.5, 0.4062, 1.0, 0.375, 1.0, 0.375, 0.5, 0.375, 0.5, 0.375, 1.0, 0.3438, 1.0, 0.3438, 0.5, 0.3438, 0.5, 0.3438, 1.0, 0.3125, 1.0, 0.3125, 0.5, 0.3125, 0.5, 0.3125, 1.0, 0.2812, 1.0, 0.2812, 0.5, 0.2812, 0.5, 0.2812, 1.0, 0.25, 1.0, 0.25, 0.5, 0.25, 0.5, 0.25, 1.0, 0.2188, 1.0, 0.2188, 0.5, 0.2188, 0.5, 0.2188, 1.0, 0.1875, 1.0, 0.1875, 0.5, 0.1875, 0.5, 0.1875, 1.0, 0.1562, 1.0, 0.1562, 0.5, 0.1562, 0.5, 0.1562, 1.0, 0.125, 1.0, 0.125, 0.5, 0.125, 0.5, 0.125, 1.0, 0.09375, 1.0, 0.09375, 0.5, 0.09375, 0.5, 0.09375, 1.0, 0.0625, 1.0, 0.0625, 0.5, 0.2969, 0.2031, 0.3052, 0.2131, 0.3052, 0.2131, 0.2969, 0.2031, 0.0625, 0.5, 0.0625, 1.0, 0.03125, 1.0, 0.03125, 0.5, 0.03125, 0.5, 0.03125, 1.0, 0.0, 1.0, 0.0, 0.5, 0.75, 0.49, 0.7968, 0.4854, 0.8418, 0.4717, 0.8833, 0.4496, 0.9197, 0.4197, 0.9496, 0.3833, 0.9717, 0.3418, 0.9854, 0.2968, 0.99, 0.25, 0.9854, 0.2032, 0.9717, 0.1582, 0.9496, 0.1167, 0.9197, 0.08029, 0.8833, 0.05045, 0.8418, 0.02827, 0.7968, 0.01461, 0.75, 0.01, 0.7032, 0.01461, 0.6582, 0.02827, 0.6167, 0.05045, 0.5803, 0.08029, 0.5504, 0.1167, 0.5283, 0.1582, 0.5146, 0.2032, 0.51, 0.25, 0.5146, 0.2968, 0.5283, 0.3418, 0.5504, 0.3833, 0.5803, 0.4197, 0.6167, 0.4496, 0.6582, 0.4717, 0.7032, 0.4854, 1.0, 0.5, 1.0, 1.0, 0.9688, 1.0, 0.9688, 0.5, 0.9688, 0.5, 0.9688, 1.0, 0.9375, 1.0, 0.9375, 0.5, 0.9375, 0.5, 0.9375, 1.0, 0.9062, 1.0, 0.9062, 0.5, 0.9062, 0.5, 0.9062, 1.0, 0.875, 1.0, 0.875, 0.5, 0.875, 0.5, 0.875, 1.0, 0.8438, 1.0, 0.8438, 0.5, 0.8438, 0.5, 0.8438, 1.0, 0.8125, 1.0, 0.8125, 0.5, 0.8125, 0.5, 0.8125, 1.0, 0.7812, 1.0, 0.7812, 0.5, 0.7812, 0.5, 0.7812, 1.0, 0.75, 1.0, 0.75, 0.5, 0.75, 0.5, 0.75, 1.0, 0.7188, 1.0, 0.7188, 0.5, 0.7188, 0.5, 0.7188, 1.0, 0.6875, 1.0, 0.6875, 0.5, 0.6875, 0.5, 0.6875, 1.0, 0.6562, 1.0, 0.6562, 0.5, 0.6562, 0.5, 0.6562, 1.0, 0.625, 1.0, 0.625, 0.5, 0.625, 0.5, 0.625, 1.0, 0.5938, 1.0, 0.5938, 0.5, 0.5938, 0.5, 0.5938, 1.0, 0.5625, 1.0, 0.5625, 0.5, 0.5625, 0.5, 0.5625, 1.0, 0.5312, 1.0, 0.5312, 0.5, 0.5312, 0.5, 0.5312, 1.0, 0.5, 1.0, 0.5, 0.5, 0.5, 0.5, 0.5, 1.0, 0.4688, 1.0, 0.4688, 0.5, 0.4688, 0.5, 0.4688, 1.0, 0.4375, 1.0, 0.4375, 0.5, 0.4375, 0.5, 0.4375, 1.0, 0.4062, 1.0, 0.4062, 0.5, 0.4062, 0.5, 0.4062, 1.0, 0.375, 1.0, 0.375, 0.5, 0.375, 0.5, 0.375, 1.0, 0.3438, 1.0, 0.3438, 0.5, 0.3438, 0.5, 0.3438, 1.0, 0.3125, 1.0, 0.3125, 0.5, 0.3125, 0.5, 0.3125, 1.0, 0.2812, 1.0, 0.2812, 0.5, 0.2812, 0.5, 0.2812, 1.0, 0.25, 1.0, 0.25, 0.5, 0.25, 0.5, 0.25, 1.0, 0.2188, 1.0, 0.2188, 0.5, 0.2188, 0.5, 0.2188, 1.0, 0.1875, 1.0, 0.1875, 0.5, 0.1875, 0.5, 0.1875, 1.0, 0.1562, 1.0, 0.1562, 0.5, 0.1562, 0.5, 0.1562, 1.0, 0.125, 1.0, 0.125, 0.5, 0.125, 0.5, 0.125, 1.0, 0.09375, 1.0, 0.09375, 0.5, 0.09375, 0.5, 0.09375, 1.0, 0.0625, 1.0, 0.0625, 0.5, 0.1948, 0.2869, 0.1887, 0.2754, 0.1887, 0.2754, 0.1948, 0.2869, 0.0625, 0.5, 0.0625, 1.0, 0.03125, 1.0, 0.03125, 0.5, 0.03125, 0.5, 0.03125, 1.0, 0.0, 1.0, 0.0, 0.5, 0.75, 0.49, 0.7968, 0.4854, 0.8418, 0.4717, 0.8833, 0.4496, 0.9197, 0.4197, 0.9496, 0.3833, 0.9717, 0.3418, 0.9854, 0.2968, 0.99, 0.25, 0.9854, 0.2032, 0.9717, 0.1582, 0.9496, 0.1167, 0.9197, 0.08029, 0.8833, 0.05045, 0.8418, 0.02827, 0.7968, 0.01461, 0.75, 0.01, 0.7032, 0.01461, 0.6582, 0.02827, 0.6167, 0.05045, 0.5803, 0.08029, 0.5504, 0.1167, 0.5283, 0.1582, 0.5146, 0.2032, 0.51, 0.25, 0.5146, 0.2968, 0.5283, 0.3418, 0.5504, 0.3833, 0.5803, 0.4197, 0.6167, 0.4496, 0.6582, 0.4717, 0.7032, 0.4854, 1.0, 0.5, 1.0, 1.0, 0.9688, 1.0, 0.9688, 0.5, 0.9688, 0.5, 0.9688, 1.0, 0.9375, 1.0, 0.9375, 0.5, 0.9375, 0.5, 0.9375, 1.0, 0.9062, 1.0, 0.9062, 0.5, 0.9062, 0.5, 0.9062, 1.0, 0.875, 1.0, 0.875, 0.5, 0.875, 0.5, 0.875, 1.0, 0.8438, 1.0, 0.8438, 0.5, 0.8438, 0.5, 0.8438, 1.0, 0.8125, 1.0, 0.8125, 0.5, 0.8125, 0.5, 0.8125, 1.0, 0.7812, 1.0, 0.7812, 0.5, 0.7812, 0.5, 0.7812, 1.0, 0.75, 1.0, 0.75, 0.5, 0.75, 0.5, 0.75, 1.0, 0.7188, 1.0, 0.7188, 0.5, 0.7188, 0.5, 0.7188, 1.0, 0.6875, 1.0, 0.6875, 0.5, 0.6875, 0.5, 0.6875, 1.0, 0.6562, 1.0, 0.6562, 0.5, 0.6562, 0.5, 0.6562, 1.0, 0.625, 1.0, 0.625, 0.5, 0.625, 0.5, 0.625, 1.0, 0.5938, 1.0, 0.5938, 0.5, 0.5938, 0.5, 0.5938, 1.0, 0.5625, 1.0, 0.5625, 0.5, 0.5625, 0.5, 0.5625, 1.0, 0.5312, 1.0, 0.5312, 0.5, 0.5312, 0.5, 0.5312, 1.0, 0.5, 1.0, 0.5, 0.5, 0.5, 0.5, 0.5, 1.0, 0.4688, 1.0, 0.4688, 0.5, 0.4688, 0.5, 0.4688, 1.0, 0.4375, 1.0, 0.4375, 0.5, 0.4375, 0.5, 0.4375, 1.0, 0.4062, 1.0, 0.4062, 0.5, 0.4062, 0.5, 0.4062, 1.0, 0.375, 1.0, 0.375, 0.5, 0.375, 0.5, 0.375, 1.0, 0.3438, 1.0, 0.3438, 0.5, 0.3438, 0.5, 0.3438, 1.0, 0.3125, 1.0, 0.3125, 0.5, 0.3125, 0.5, 0.3125, 1.0, 0.2812, 1.0, 0.2812, 0.5, 0.2812, 0.5, 0.2812, 1.0, 0.25, 1.0, 0.25, 0.5, 0.25, 0.5, 0.25, 1.0, 0.2188, 1.0, 0.2188, 0.5, 0.2188, 0.5, 0.2188, 1.0, 0.1875, 1.0, 0.1875, 0.5, 0.1875, 0.5, 0.1875, 1.0, 0.1562, 1.0, 0.1562, 0.5, 0.1562, 0.5, 0.1562, 1.0, 0.125, 1.0, 0.125, 0.5, 0.125, 0.5, 0.125, 1.0, 0.09375, 1.0, 0.09375, 0.5, 0.09375, 0.5, 0.09375, 1.0, 0.0625, 1.0, 0.0625, 0.5, 0.1887, 0.2246, 0.1948, 0.2131, 0.1948, 0.2131, 0.1887, 0.2246, 0.0625, 0.5, 0.0625, 1.0, 0.03125, 1.0, 0.03125, 0.5, 0.03125, 0.5, 0.03125, 1.0, 0.0, 1.0, 0.0, 0.5, 0.75, 0.49, 0.7968, 0.4854, 0.8418, 0.4717, 0.8833, 0.4496, 0.9197, 0.4197, 0.9496, 0.3833, 0.9717, 0.3418, 0.9854, 0.2968, 0.99, 0.25, 0.9854, 0.2032, 0.9717, 0.1582, 0.9496, 0.1167, 0.9197, 0.08029, 0.8833, 0.05045, 0.8418, 0.02827, 0.7968, 0.01461, 0.75, 0.01, 0.7032, 0.01461, 0.6582, 0.02827, 0.6167, 0.05045, 0.5803, 0.08029, 0.5504, 0.1167, 0.5283, 0.1582, 0.5146, 0.2032, 0.51, 0.25, 0.5146, 0.2968, 0.5283, 0.3418, 0.5504, 0.3833, 0.5803, 0.4197, 0.6167, 0.4496, 0.6582, 0.4717, 0.7032, 0.4854, 0.262, 0.4754, 0.3252, 0.4628, 0.3418, 0.4717, 0.25, 0.49, 0.4754, 0.238, 0.4628, 0.1748, 0.4717, 0.1582, 0.49, 0.25, 0.238, 0.02462, 0.1748, 0.03719, 0.1582, 0.02827, 0.25, 0.01, 0.02462, 0.262, 0.03719, 0.3252, 0.02827, 0.3418, 0.01, 0.25, 0.3189, 0.4477, 0.262, 0.4591, 0.25, 0.4492, 0.3262, 0.4341, 0.4477, 0.1811, 0.4591, 0.238, 0.4492, 0.25, 0.4341, 0.1738, 0.1811, 0.05226, 0.238, 0.04094, 0.25, 0.05078, 0.1738, 0.06595, 0.05226, 0.3189, 0.04094, 0.262, 0.05078, 0.25, 0.06595, 0.3262, 0.262, 0.4591, 0.262, 0.4754, 0.25, 0.49, 0.25, 0.4492, 0.3252, 0.4628, 0.3189, 0.4477, 0.3262, 0.4341, 0.3418, 0.4717, 0.4591, 0.238, 0.4754, 0.238, 0.49, 0.25, 0.4492, 0.25, 0.4628, 0.1748, 0.4477, 0.1811, 0.4341, 0.1738, 0.4717, 0.1582, 0.238, 0.04094, 0.238, 0.02462, 0.25, 0.01, 0.25, 0.05078, 0.1748, 0.03719, 0.1811, 0.05226, 0.1738, 0.06595, 0.1582, 0.02827, 0.04094, 0.262, 0.02462, 0.262, 0.01, 0.25, 0.05078, 0.25, 0.03719, 0.3252, 0.05226, 0.3189, 0.06595, 0.3262, 0.02827, 0.3418, 0.238, 0.02462, 0.238, 0.04094, 0.238, 0.04094, 0.238, 0.02462, 0.4591, 0.238, 0.4477, 0.1811, 0.4477, 0.1811, 0.4591, 0.238, 0.1811, 0.05226, 0.1748, 0.03719, 0.1748, 0.03719, 0.1811, 0.05226, 0.238, 0.04094, 0.1811, 0.05226, 0.1811, 0.05226, 0.238, 0.04094, 0.02462, 0.262, 0.04094, 0.262, 0.04094, 0.262, 0.02462, 0.262, 0.04094, 0.262, 0.05226, 0.3189, 0.05226, 0.3189, 0.04094, 0.262, 0.3252, 0.4628, 0.262, 0.4754, 0.262, 0.4754, 0.3252, 0.4628, 0.05226, 0.3189, 0.03719, 0.3252, 0.03719, 0.3252, 0.05226, 0.3189, 0.262, 0.4754, 0.262, 0.4591, 0.262, 0.4591, 0.262, 0.4754, 0.4628, 0.1748, 0.4754, 0.238, 0.4754, 0.238, 0.4628, 0.1748, 0.3189, 0.4477, 0.3252, 0.4628, 0.3252, 0.4628, 0.3189, 0.4477, 0.1748, 0.03719, 0.238, 0.02462, 0.238, 0.02462, 0.1748, 0.03719, 0.4754, 0.238, 0.4591, 0.238, 0.4477, 0.1811, 0.4628, 0.1748, 0.02462, 0.262, 0.04094, 0.262, 0.05226, 0.3189, 0.03719, 0.3252, 0.238, 0.02462, 0.238, 0.04094, 0.1811, 0.05226, 0.1748, 0.03719, 0.262, 0.4754, 0.262, 0.4591, 0.3189, 0.4477, 0.3252, 0.4628, 0.25, 0.3164, 0.2629, 0.3151, 0.2968, 0.4854, 0.25, 0.49, 0.2629, 0.3151, 0.2754, 0.3113, 0.3418, 0.4717, 0.2968, 0.4854, 0.2754, 0.3113, 0.2869, 0.3052, 0.3833, 0.4496, 0.3418, 0.4717, 0.2869, 0.3052, 0.2969, 0.2969, 0.4197, 0.4197, 0.3833, 0.4496, 0.2969, 0.2969, 0.3052, 0.2869, 0.4496, 0.3833, 0.4197, 0.4197, 0.3052, 0.2869, 0.3113, 0.2754, 0.4717, 0.3418, 0.4496, 0.3833, 0.3113, 0.2754, 0.3151, 0.2629, 0.4854, 0.2968, 0.4717, 0.3418, 0.3151, 0.2629, 0.3164, 0.25, 0.49, 0.25, 0.4854, 0.2968, 0.3164, 0.25, 0.3151, 0.2371, 0.4854, 0.2032, 0.49, 0.25, 0.3151, 0.2371, 0.3113, 0.2246, 0.4717, 0.1582, 0.4854, 0.2032, 0.3113, 0.2246, 0.3052, 0.2131, 0.4496, 0.1167, 0.4717, 0.1582, 0.3052, 0.2131, 0.2969, 0.2031, 0.4197, 0.08029, 0.4496, 0.1167, 0.2969, 0.2031, 0.2869, 0.1948, 0.3833, 0.05045, 0.4197, 0.08029, 0.2869, 0.1948, 0.2754, 0.1887, 0.3418, 0.02827, 0.3833, 0.05045, 0.2754, 0.1887, 0.2629, 0.1849, 0.2968, 0.01461, 0.3418, 0.02827, 0.2629, 0.1849, 0.25, 0.1836, 0.25, 0.01, 0.2968, 0.01461, 0.25, 0.1836, 0.2371, 0.1849, 0.2032, 0.01461, 0.25, 0.01, 0.2371, 0.1849, 0.2246, 0.1887, 0.1582, 0.02827, 0.2032, 0.01461, 0.2246, 0.1887, 0.2131, 0.1948, 0.1167, 0.05045, 0.1582, 0.02827, 0.2131, 0.1948, 0.2031, 0.2031, 0.08029, 0.08029, 0.1167, 0.05045, 0.2031, 0.2031, 0.1948, 0.2131, 0.05045, 0.1167, 0.08029, 0.08029, 0.1948, 0.2131, 0.1887, 0.2246, 0.02827, 0.1582, 0.05045, 0.1167, 0.1887, 0.2246, 0.1849, 0.2371, 0.01461, 0.2032, 0.02827, 0.1582, 0.1849, 0.2371, 0.1836, 0.25, 0.01, 0.25, 0.01461, 0.2032, 0.1836, 0.25, 0.1849, 0.2629, 0.01461, 0.2968, 0.01, 0.25, 0.1849, 0.2629, 0.1887, 0.2754, 0.02827, 0.3418, 0.01461, 0.2968, 0.1887, 0.2754, 0.1948, 0.2869, 0.05045, 0.3833, 0.02827, 0.3418, 0.1948, 0.2869, 0.2031, 0.2969, 0.08029, 0.4197, 0.05045, 0.3833, 0.2031, 0.2969, 0.2131, 0.3052, 0.1167, 0.4496, 0.08029, 0.4197, 0.2131, 0.3052, 0.2246, 0.3113, 0.1582, 0.4717, 0.1167, 0.4496, 0.2246, 0.3113, 0.2371, 0.3151, 0.2032, 0.4854, 0.1582, 0.4717, 0.2371, 0.3151, 0.25, 0.3164, 0.25, 0.49, 0.2032, 0.4854, 0.2629, 0.3151, 0.25, 0.3164, 0.2371, 0.3151, 0.2246, 0.3113, 0.2131, 0.3052, 0.2031, 0.2969, 0.1948, 0.2869, 0.1887, 0.2754, 0.1849, 0.2629, 0.1836, 0.25, 0.1849, 0.2371, 0.1887, 0.2246, 0.1948, 0.2131, 0.2031, 0.2031, 0.2131, 0.1948, 0.2246, 0.1887, 0.2371, 0.1849, 0.25, 0.1836, 0.2629, 0.1849, 0.2754, 0.1887, 0.2869, 0.1948, 0.2969, 0.2031, 0.3052, 0.2131, 0.3113, 0.2246, 0.3151, 0.2371, 0.3164, 0.25, 0.3151, 0.2629, 0.3113, 0.2754, 0.3052, 0.2869, 0.2969, 0.2969, 0.2869, 0.3052, 0.2754, 0.3113, 0.3151, 0.2371, 0.3164, 0.25, 0.3164, 0.25, 0.3151, 0.2371, 0.1849, 0.2371, 0.1887, 0.2246, 0.1887, 0.2246, 0.1849, 0.2371, 0.3113, 0.2246, 0.3151, 0.2371, 0.3151, 0.2371, 0.3113, 0.2246, 0.1836, 0.25, 0.1849, 0.2371, 0.1849, 0.2371, 0.1836, 0.25, 0.3052, 0.2131, 0.3113, 0.2246, 0.3113, 0.2246, 0.3052, 0.2131, 0.1849, 0.2629, 0.1836, 0.25, 0.1836, 0.25, 0.1849, 0.2629, 0.2969, 0.2031, 0.3052, 0.2131, 0.3052, 0.2131, 0.2969, 0.2031, 0.1887, 0.2754, 0.1849, 0.2629, 0.1849, 0.2629, 0.1887, 0.2754, 0.2869, 0.1948, 0.2969, 0.2031, 0.2969, 0.2031, 0.2869, 0.1948, 0.1948, 0.2869, 0.1887, 0.2754, 0.1887, 0.2754, 0.1948, 0.2869, 0.2754, 0.1887, 0.2869, 0.1948, 0.2869, 0.1948, 0.2754, 0.1887, 0.2629, 0.3151, 0.25, 0.3164, 0.25, 0.3164, 0.2629, 0.3151, 0.2031, 0.2969, 0.1948, 0.2869, 0.1948, 0.2869, 0.2031, 0.2969, 0.2629, 0.1849, 0.2754, 0.1887, 0.2754, 0.1887, 0.2629, 0.1849, 0.2754, 0.3113, 0.2629, 0.3151, 0.2629, 0.3151, 0.2754, 0.3113, 0.2131, 0.3052, 0.2031, 0.2969, 0.2031, 0.2969, 0.2131, 0.3052, 0.25, 0.1836, 0.2629, 0.1849, 0.2629, 0.1849, 0.25, 0.1836, 0.2869, 0.3052, 0.2754, 0.3113, 0.2754, 0.3113, 0.2869, 0.3052, 0.2246, 0.3113, 0.2131, 0.3052, 0.2131, 0.3052, 0.2246, 0.3113, 0.2371, 0.1849, 0.25, 0.1836, 0.25, 0.1836, 0.2371, 0.1849, 0.2969, 0.2969, 0.2869, 0.3052, 0.2869, 0.3052, 0.2969, 0.2969, 0.2371, 0.3151, 0.2246, 0.3113, 0.2246, 0.3113, 0.2371, 0.3151, 0.2246, 0.1887, 0.2371, 0.1849, 0.2371, 0.1849, 0.2246, 0.1887, 0.3052, 0.2869, 0.2969, 0.2969, 0.2969, 0.2969, 0.3052, 0.2869, 0.25, 0.3164, 0.2371, 0.3151, 0.2371, 0.3151, 0.25, 0.3164, 0.2131, 0.1948, 0.2246, 0.1887, 0.2246, 0.1887, 0.2131, 0.1948, 0.3113, 0.2754, 0.3052, 0.2869, 0.3052, 0.2869, 0.3113, 0.2754, 0.2031, 0.2031, 0.2131, 0.1948, 0.2131, 0.1948, 0.2031, 0.2031, 0.3151, 0.2629, 0.3113, 0.2754, 0.3113, 0.2754, 0.3151, 0.2629, 0.1948, 0.2131, 0.2031, 0.2031, 0.2031, 0.2031, 0.1948, 0.2131, 0.3164, 0.25, 0.3151, 0.2629, 0.3151, 0.2629, 0.3164, 0.25, 0.25, 0.3164, 0.2629, 0.3151, 0.2968, 0.4854, 0.25, 0.49, 0.2629, 0.3151, 0.2754, 0.3113, 0.3418, 0.4717, 0.2968, 0.4854, 0.2754, 0.3113, 0.2869, 0.3052, 0.3833, 0.4496, 0.3418, 0.4717, 0.2869, 0.3052, 0.2969, 0.2969, 0.4197, 0.4197, 0.3833, 0.4496, 0.2969, 0.2969, 0.3052, 0.2869, 0.4496, 0.3833, 0.4197, 0.4197, 0.3052, 0.2869, 0.3113, 0.2754, 0.4717, 0.3418, 0.4496, 0.3833, 0.3113, 0.2754, 0.3151, 0.2629, 0.4854, 0.2968, 0.4717, 0.3418, 0.3151, 0.2629, 0.3164, 0.25, 0.49, 0.25, 0.4854, 0.2968, 0.3164, 0.25, 0.3151, 0.2371, 0.4854, 0.2032, 0.49, 0.25, 0.3151, 0.2371, 0.3113, 0.2246, 0.4717, 0.1582, 0.4854, 0.2032, 0.3113, 0.2246, 0.3052, 0.2131, 0.4496, 0.1167, 0.4717, 0.1582, 0.3052, 0.2131, 0.2969, 0.2031, 0.4197, 0.08029, 0.4496, 0.1167, 0.2969, 0.2031, 0.2869, 0.1948, 0.3833, 0.05045, 0.4197, 0.08029, 0.2869, 0.1948, 0.2754, 0.1887, 0.3418, 0.02827, 0.3833, 0.05045, 0.2754, 0.1887, 0.2629, 0.1849, 0.2968, 0.01461, 0.3418, 0.02827, 0.2629, 0.1849, 0.25, 0.1836, 0.25, 0.01, 0.2968, 0.01461, 0.25, 0.1836, 0.2371, 0.1849, 0.2032, 0.01461, 0.25, 0.01, 0.2371, 0.1849, 0.2246, 0.1887, 0.1582, 0.02827, 0.2032, 0.01461, 0.2246, 0.1887, 0.2131, 0.1948, 0.1167, 0.05045, 0.1582, 0.02827, 0.2131, 0.1948, 0.2031, 0.2031, 0.08029, 0.08029, 0.1167, 0.05045, 0.2031, 0.2031, 0.1948, 0.2131, 0.05045, 0.1167, 0.08029, 0.08029, 0.1948, 0.2131, 0.1887, 0.2246, 0.02827, 0.1582, 0.05045, 0.1167, 0.1887, 0.2246, 0.1849, 0.2371, 0.01461, 0.2032, 0.02827, 0.1582, 0.1849, 0.2371, 0.1836, 0.25, 0.01, 0.25, 0.01461, 0.2032, 0.1836, 0.25, 0.1849, 0.2629, 0.01461, 0.2968, 0.01, 0.25, 0.1849, 0.2629, 0.1887, 0.2754, 0.02827, 0.3418, 0.01461, 0.2968, 0.1887, 0.2754, 0.1948, 0.2869, 0.05045, 0.3833, 0.02827, 0.3418, 0.1948, 0.2869, 0.2031, 0.2969, 0.08029, 0.4197, 0.05045, 0.3833, 0.2031, 0.2969, 0.2131, 0.3052, 0.1167, 0.4496, 0.08029, 0.4197, 0.2131, 0.3052, 0.2246, 0.3113, 0.1582, 0.4717, 0.1167, 0.4496, 0.2246, 0.3113, 0.2371, 0.3151, 0.2032, 0.4854, 0.1582, 0.4717, 0.2371, 0.3151, 0.25, 0.3164, 0.25, 0.49, 0.2032, 0.4854, 0.2629, 0.3151, 0.25, 0.3164, 0.2371, 0.3151, 0.2246, 0.3113, 0.2131, 0.3052, 0.2031, 0.2969, 0.1948, 0.2869, 0.1887, 0.2754, 0.1849, 0.2629, 0.1836, 0.25, 0.1849, 0.2371, 0.1887, 0.2246, 0.1948, 0.2131, 0.2031, 0.2031, 0.2131, 0.1948, 0.2246, 0.1887, 0.2371, 0.1849, 0.25, 0.1836, 0.2629, 0.1849, 0.2754, 0.1887, 0.2869, 0.1948, 0.2969, 0.2031, 0.3052, 0.2131, 0.3113, 0.2246, 0.3151, 0.2371, 0.3164, 0.25, 0.3151, 0.2629, 0.3113, 0.2754, 0.3052, 0.2869, 0.2969, 0.2969, 0.2869, 0.3052, 0.2754, 0.3113, 0.2754, 0.1887, 0.2869, 0.1948, 0.2869, 0.1948, 0.2754, 0.1887, 0.2629, 0.3151, 0.25, 0.3164, 0.25, 0.3164, 0.2629, 0.3151, 0.2031, 0.2969, 0.1948, 0.2869, 0.1948, 0.2869, 0.2031, 0.2969, 0.2629, 0.1849, 0.2754, 0.1887, 0.2754, 0.1887, 0.2629, 0.1849, 0.2754, 0.3113, 0.2629, 0.3151, 0.2629, 0.3151, 0.2754, 0.3113, 0.2131, 0.3052, 0.2031, 0.2969, 0.2031, 0.2969, 0.2131, 0.3052, 0.25, 0.1836, 0.2629, 0.1849, 0.2629, 0.1849, 0.25, 0.1836, 0.2869, 0.3052, 0.2754, 0.3113, 0.2754, 0.3113, 0.2869, 0.3052, 0.2246, 0.3113, 0.2131, 0.3052, 0.2131, 0.3052, 0.2246, 0.3113, 0.2371, 0.1849, 0.25, 0.1836, 0.25, 0.1836, 0.2371, 0.1849, 0.2969, 0.2969, 0.2869, 0.3052, 0.2869, 0.3052, 0.2969, 0.2969, 0.2371, 0.3151, 0.2246, 0.3113, 0.2246, 0.3113, 0.2371, 0.3151, 0.2246, 0.1887, 0.2371, 0.1849, 0.2371, 0.1849, 0.2246, 0.1887, 0.3052, 0.2869, 0.2969, 0.2969, 0.2969, 0.2969, 0.3052, 0.2869, 0.25, 0.3164, 0.2371, 0.3151, 0.2371, 0.3151, 0.25, 0.3164, 0.2131, 0.1948, 0.2246, 0.1887, 0.2246, 0.1887, 0.2131, 0.1948, 0.3113, 0.2754, 0.3052, 0.2869, 0.3052, 0.2869, 0.3113, 0.2754, 0.2031, 0.2031, 0.2131, 0.1948, 0.2131, 0.1948, 0.2031, 0.2031, 0.3151, 0.2629, 0.3113, 0.2754, 0.3113, 0.2754, 0.3151, 0.2629, 0.1948, 0.2131, 0.2031, 0.2031, 0.2031, 0.2031, 0.1948, 0.2131, 0.3164, 0.25, 0.3151, 0.2629, 0.3151, 0.2629, 0.3164, 0.25, 0.1887, 0.2246, 0.1948, 0.2131, 0.1948, 0.2131, 0.1887, 0.2246, 0.3151, 0.2371, 0.3164, 0.25, 0.3164, 0.25, 0.3151, 0.2371, 0.1849, 0.2371, 0.1887, 0.2246, 0.1887, 0.2246, 0.1849, 0.2371, 0.3113, 0.2246, 0.3151, 0.2371, 0.3151, 0.2371, 0.3113, 0.2246, 0.1836, 0.25, 0.1849, 0.2371, 0.1849, 0.2371, 0.1836, 0.25, 0.3052, 0.2131, 0.3113, 0.2246, 0.3113, 0.2246, 0.3052, 0.2131, 0.1849, 0.2629, 0.1836, 0.25, 0.1836, 0.25, 0.1849, 0.2629, 0.2969, 0.2031, 0.3052, 0.2131, 0.3052, 0.2131, 0.2969, 0.2031, 0.1887, 0.2754, 0.1849, 0.2629, 0.1849, 0.2629, 0.1887, 0.2754, 0.2869, 0.1948, 0.2969, 0.2031, 0.2969, 0.2031, 0.2869, 0.1948, 0.25, 0.3164, 0.2629, 0.3151, 0.2968, 0.4854, 0.25, 0.49, 0.2629, 0.3151, 0.2754, 0.3113, 0.3418, 0.4717, 0.2968, 0.4854, 0.2754, 0.3113, 0.2869, 0.3052, 0.3833, 0.4496, 0.3418, 0.4717, 0.2869, 0.3052, 0.2969, 0.2969, 0.4197, 0.4197, 0.3833, 0.4496, 0.2969, 0.2969, 0.3052, 0.2869, 0.4496, 0.3833, 0.4197, 0.4197, 0.3052, 0.2869, 0.3113, 0.2754, 0.4717, 0.3418, 0.4496, 0.3833, 0.3113, 0.2754, 0.3151, 0.2629, 0.4854, 0.2968, 0.4717, 0.3418, 0.3151, 0.2629, 0.3164, 0.25, 0.49, 0.25, 0.4854, 0.2968, 0.3164, 0.25, 0.3151, 0.2371, 0.4854, 0.2032, 0.49, 0.25, 0.3151, 0.2371, 0.3113, 0.2246, 0.4717, 0.1582, 0.4854, 0.2032, 0.3113, 0.2246, 0.3052, 0.2131, 0.4496, 0.1167, 0.4717, 0.1582, 0.3052, 0.2131, 0.2969, 0.2031, 0.4197, 0.08029, 0.4496, 0.1167, 0.2969, 0.2031, 0.2869, 0.1948, 0.3833, 0.05045, 0.4197, 0.08029, 0.2869, 0.1948, 0.2754, 0.1887, 0.3418, 0.02827, 0.3833, 0.05045, 0.2754, 0.1887, 0.2629, 0.1849, 0.2968, 0.01461, 0.3418, 0.02827, 0.2629, 0.1849, 0.25, 0.1836, 0.25, 0.01, 0.2968, 0.01461, 0.25, 0.1836, 0.2371, 0.1849, 0.2032, 0.01461, 0.25, 0.01, 0.2371, 0.1849, 0.2246, 0.1887, 0.1582, 0.02827, 0.2032, 0.01461, 0.2246, 0.1887, 0.2131, 0.1948, 0.1167, 0.05045, 0.1582, 0.02827, 0.2131, 0.1948, 0.2031, 0.2031, 0.08029, 0.08029, 0.1167, 0.05045, 0.2031, 0.2031, 0.1948, 0.2131, 0.05045, 0.1167, 0.08029, 0.08029, 0.1948, 0.2131, 0.1887, 0.2246, 0.02827, 0.1582, 0.05045, 0.1167, 0.1887, 0.2246, 0.1849, 0.2371, 0.01461, 0.2032, 0.02827, 0.1582, 0.1849, 0.2371, 0.1836, 0.25, 0.01, 0.25, 0.01461, 0.2032, 0.1836, 0.25, 0.1849, 0.2629, 0.01461, 0.2968, 0.01, 0.25, 0.1849, 0.2629, 0.1887, 0.2754, 0.02827, 0.3418, 0.01461, 0.2968, 0.1887, 0.2754, 0.1948, 0.2869, 0.05045, 0.3833, 0.02827, 0.3418, 0.1948, 0.2869, 0.2031, 0.2969, 0.08029, 0.4197, 0.05045, 0.3833, 0.2031, 0.2969, 0.2131, 0.3052, 0.1167, 0.4496, 0.08029, 0.4197, 0.2131, 0.3052, 0.2246, 0.3113, 0.1582, 0.4717, 0.1167, 0.4496, 0.2246, 0.3113, 0.2371, 0.3151, 0.2032, 0.4854, 0.1582, 0.4717, 0.2371, 0.3151, 0.25, 0.3164, 0.25, 0.49, 0.2032, 0.4854, 0.2629, 0.3151, 0.25, 0.3164, 0.2371, 0.3151, 0.2246, 0.3113, 0.2131, 0.3052, 0.2031, 0.2969, 0.1948, 0.2869, 0.1887, 0.2754, 0.1849, 0.2629, 0.1836, 0.25, 0.1849, 0.2371, 0.1887, 0.2246, 0.1948, 0.2131, 0.2031, 0.2031, 0.2131, 0.1948, 0.2246, 0.1887, 0.2371, 0.1849, 0.25, 0.1836, 0.2629, 0.1849, 0.2754, 0.1887, 0.2869, 0.1948, 0.2969, 0.2031, 0.3052, 0.2131, 0.3113, 0.2246, 0.3151, 0.2371, 0.3164, 0.25, 0.3151, 0.2629, 0.3113, 0.2754, 0.3052, 0.2869, 0.2969, 0.2969, 0.2869, 0.3052, 0.2754, 0.3113, 0.1887, 0.2754, 0.1849, 0.2629, 0.1849, 0.2629, 0.1887, 0.2754, 0.2869, 0.1948, 0.2969, 0.2031, 0.2969, 0.2031, 0.2869, 0.1948, 0.1948, 0.2869, 0.1887, 0.2754, 0.1887, 0.2754, 0.1948, 0.2869, 0.2754, 0.1887, 0.2869, 0.1948, 0.2869, 0.1948, 0.2754, 0.1887, 0.2629, 0.3151, 0.25, 0.3164, 0.25, 0.3164, 0.2629, 0.3151, 0.2031, 0.2969, 0.1948, 0.2869, 0.1948, 0.2869, 0.2031, 0.2969, 0.2629, 0.1849, 0.2754, 0.1887, 0.2754, 0.1887, 0.2629, 0.1849, 0.2754, 0.3113, 0.2629, 0.3151, 0.2629, 0.3151, 0.2754, 0.3113, 0.2131, 0.3052, 0.2031, 0.2969, 0.2031, 0.2969, 0.2131, 0.3052, 0.25, 0.1836, 0.2629, 0.1849, 0.2629, 0.1849, 0.25, 0.1836, 0.2869, 0.3052, 0.2754, 0.3113, 0.2754, 0.3113, 0.2869, 0.3052, 0.2246, 0.3113, 0.2131, 0.3052, 0.2131, 0.3052, 0.2246, 0.3113, 0.2371, 0.1849, 0.25, 0.1836, 0.25, 0.1836, 0.2371, 0.1849, 0.2969, 0.2969, 0.2869, 0.3052, 0.2869, 0.3052, 0.2969, 0.2969, 0.2371, 0.3151, 0.2246, 0.3113, 0.2246, 0.3113, 0.2371, 0.3151, 0.2246, 0.1887, 0.2371, 0.1849, 0.2371, 0.1849, 0.2246, 0.1887, 0.3052, 0.2869, 0.2969, 0.2969, 0.2969, 0.2969, 0.3052, 0.2869, 0.25, 0.3164, 0.2371, 0.3151, 0.2371, 0.3151, 0.25, 0.3164, 0.2131, 0.1948, 0.2246, 0.1887, 0.2246, 0.1887, 0.2131, 0.1948, 0.3113, 0.2754, 0.3052, 0.2869, 0.3052, 0.2869, 0.3113, 0.2754, 0.2031, 0.2031, 0.2131, 0.1948, 0.2131, 0.1948, 0.2031, 0.2031, 0.3151, 0.2629, 0.3113, 0.2754, 0.3113, 0.2754, 0.3151, 0.2629, 0.1948, 0.2131, 0.2031, 0.2031, 0.2031, 0.2031, 0.1948, 0.2131, 0.3164, 0.25, 0.3151, 0.2629, 0.3151, 0.2629, 0.3164, 0.25, 0.1887, 0.2246, 0.1948, 0.2131, 0.1948, 0.2131, 0.1887, 0.2246, 0.3151, 0.2371, 0.3164, 0.25, 0.3164, 0.25, 0.3151, 0.2371, 0.1849, 0.2371, 0.1887, 0.2246, 0.1887, 0.2246, 0.1849, 0.2371, 0.3113, 0.2246, 0.3151, 0.2371, 0.3151, 0.2371, 0.3113, 0.2246, 0.1836, 0.25, 0.1849, 0.2371, 0.1849, 0.2371, 0.1836, 0.25, 0.3052, 0.2131, 0.3113, 0.2246, 0.3113, 0.2246, 0.3052, 0.2131, 0.1849, 0.2629, 0.1836, 0.25, 0.1836, 0.25, 0.1849, 0.2629, 0.25, 0.3164, 0.2629, 0.3151, 0.2968, 0.4854, 0.25, 0.49, 0.2629, 0.3151, 0.2754, 0.3113, 0.3418, 0.4717, 0.2968, 0.4854, 0.2754, 0.3113, 0.2869, 0.3052, 0.3833, 0.4496, 0.3418, 0.4717, 0.2869, 0.3052, 0.2969, 0.2969, 0.4197, 0.4197, 0.3833, 0.4496, 0.2969, 0.2969, 0.3052, 0.2869, 0.4496, 0.3833, 0.4197, 0.4197, 0.3052, 0.2869, 0.3113, 0.2754, 0.4717, 0.3418, 0.4496, 0.3833, 0.3113, 0.2754, 0.3151, 0.2629, 0.4854, 0.2968, 0.4717, 0.3418, 0.3151, 0.2629, 0.3164, 0.25, 0.49, 0.25, 0.4854, 0.2968, 0.3164, 0.25, 0.3151, 0.2371, 0.4854, 0.2032, 0.49, 0.25, 0.3151, 0.2371, 0.3113, 0.2246, 0.4717, 0.1582, 0.4854, 0.2032, 0.3113, 0.2246, 0.3052, 0.2131, 0.4496, 0.1167, 0.4717, 0.1582, 0.3052, 0.2131, 0.2969, 0.2031, 0.4197, 0.08029, 0.4496, 0.1167, 0.2969, 0.2031, 0.2869, 0.1948, 0.3833, 0.05045, 0.4197, 0.08029, 0.2869, 0.1948, 0.2754, 0.1887, 0.3418, 0.02827, 0.3833, 0.05045, 0.2754, 0.1887, 0.2629, 0.1849, 0.2968, 0.01461, 0.3418, 0.02827, 0.2629, 0.1849, 0.25, 0.1836, 0.25, 0.01, 0.2968, 0.01461, 0.25, 0.1836, 0.2371, 0.1849, 0.2032, 0.01461, 0.25, 0.01, 0.2371, 0.1849, 0.2246, 0.1887, 0.1582, 0.02827, 0.2032, 0.01461, 0.2246, 0.1887, 0.2131, 0.1948, 0.1167, 0.05045, 0.1582, 0.02827, 0.2131, 0.1948, 0.2031, 0.2031, 0.08029, 0.08029, 0.1167, 0.05045, 0.2031, 0.2031, 0.1948, 0.2131, 0.05045, 0.1167, 0.08029, 0.08029, 0.1948, 0.2131, 0.1887, 0.2246, 0.02827, 0.1582, 0.05045, 0.1167, 0.1887, 0.2246, 0.1849, 0.2371, 0.01461, 0.2032, 0.02827, 0.1582, 0.1849, 0.2371, 0.1836, 0.25, 0.01, 0.25, 0.01461, 0.2032, 0.1836, 0.25, 0.1849, 0.2629, 0.01461, 0.2968, 0.01, 0.25, 0.1849, 0.2629, 0.1887, 0.2754, 0.02827, 0.3418, 0.01461, 0.2968, 0.1887, 0.2754, 0.1948, 0.2869, 0.05045, 0.3833, 0.02827, 0.3418, 0.1948, 0.2869, 0.2031, 0.2969, 0.08029, 0.4197, 0.05045, 0.3833, 0.2031, 0.2969, 0.2131, 0.3052, 0.1167, 0.4496, 0.08029, 0.4197, 0.2131, 0.3052, 0.2246, 0.3113, 0.1582, 0.4717, 0.1167, 0.4496, 0.2246, 0.3113, 0.2371, 0.3151, 0.2032, 0.4854, 0.1582, 0.4717, 0.2371, 0.3151, 0.25, 0.3164, 0.25, 0.49, 0.2032, 0.4854, 0.2629, 0.3151, 0.25, 0.3164, 0.2371, 0.3151, 0.2246, 0.3113, 0.2131, 0.3052, 0.2031, 0.2969, 0.1948, 0.2869, 0.1887, 0.2754, 0.1849, 0.2629, 0.1836, 0.25, 0.1849, 0.2371, 0.1887, 0.2246, 0.1948, 0.2131, 0.2031, 0.2031, 0.2131, 0.1948, 0.2246, 0.1887, 0.2371, 0.1849, 0.25, 0.1836, 0.2629, 0.1849, 0.2754, 0.1887, 0.2869, 0.1948, 0.2969, 0.2031, 0.3052, 0.2131, 0.3113, 0.2246, 0.3151, 0.2371, 0.3164, 0.25, 0.3151, 0.2629, 0.3113, 0.2754, 0.3052, 0.2869, 0.2969, 0.2969, 0.2869, 0.3052, 0.2754, 0.3113, 0.2629, 0.3151, 0.25, 0.3164, 0.25, 0.3164, 0.2629, 0.3151, 0.2031, 0.2969, 0.1948, 0.2869, 0.1948, 0.2869, 0.2031, 0.2969, 0.2629, 0.1849, 0.2754, 0.1887, 0.2754, 0.1887, 0.2629, 0.1849, 0.2754, 0.3113, 0.2629, 0.3151, 0.2629, 0.3151, 0.2754, 0.3113, 0.2131, 0.3052, 0.2031, 0.2969, 0.2031, 0.2969, 0.2131, 0.3052, 0.25, 0.1836, 0.2629, 0.1849, 0.2629, 0.1849, 0.25, 0.1836, 0.2869, 0.3052, 0.2754, 0.3113, 0.2754, 0.3113, 0.2869, 0.3052, 0.2246, 0.3113, 0.2131, 0.3052, 0.2131, 0.3052, 0.2246, 0.3113, 0.2371, 0.1849, 0.25, 0.1836, 0.25, 0.1836, 0.2371, 0.1849, 0.2969, 0.2969, 0.2869, 0.3052, 0.2869, 0.3052, 0.2969, 0.2969, 0.2371, 0.3151, 0.2246, 0.3113, 0.2246, 0.3113, 0.2371, 0.3151, 0.2246, 0.1887, 0.2371, 0.1849, 0.2371, 0.1849, 0.2246, 0.1887, 0.3052, 0.2869, 0.2969, 0.2969, 0.2969, 0.2969, 0.3052, 0.2869, 0.25, 0.3164, 0.2371, 0.3151, 0.2371, 0.3151, 0.25, 0.3164, 0.2131, 0.1948, 0.2246, 0.1887, 0.2246, 0.1887, 0.2131, 0.1948, 0.3113, 0.2754, 0.3052, 0.2869, 0.3052, 0.2869, 0.3113, 0.2754, 0.2031, 0.2031, 0.2131, 0.1948, 0.2131, 0.1948, 0.2031, 0.2031, 0.3151, 0.2629, 0.3113, 0.2754, 0.3113, 0.2754, 0.3151, 0.2629, 0.1948, 0.2131, 0.2031, 0.2031, 0.2031, 0.2031, 0.1948, 0.2131, 0.3164, 0.25, 0.3151, 0.2629, 0.3151, 0.2629, 0.3164, 0.25, 0.1887, 0.2246, 0.1948, 0.2131, 0.1948, 0.2131, 0.1887, 0.2246, 0.3151, 0.2371, 0.3164, 0.25, 0.3164, 0.25, 0.3151, 0.2371, 0.1849, 0.2371, 0.1887, 0.2246, 0.1887, 0.2246, 0.1849, 0.2371, 0.3113, 0.2246, 0.3151, 0.2371, 0.3151, 0.2371, 0.3113, 0.2246, 0.1836, 0.25, 0.1849, 0.2371, 0.1849, 0.2371, 0.1836, 0.25, 0.3052, 0.2131, 0.3113, 0.2246, 0.3113, 0.2246, 0.3052, 0.2131, 0.1849, 0.2629, 0.1836, 0.25, 0.1836, 0.25, 0.1849, 0.2629, 0.2969, 0.2031, 0.3052, 0.2131, 0.3052, 0.2131, 0.2969, 0.2031, 0.1887, 0.2754, 0.1849, 0.2629, 0.1849, 0.2629, 0.1887, 0.2754, 0.2869, 0.1948, 0.2969, 0.2031, 0.2969, 0.2031, 0.2869, 0.1948, 0.1948, 0.2869, 0.1887, 0.2754, 0.1887, 0.2754, 0.1948, 0.2869, 0.75, 0.49, 0.8418, 0.4717, 0.9197, 0.4197, 0.9717, 0.3418, 0.99, 0.25, 0.9717, 0.1582, 0.9197, 0.08029, 0.8418, 0.02827, 0.75, 0.01, 0.6582, 0.02827, 0.5803, 0.08029, 0.5283, 0.1582, 0.51, 0.25, 0.5283, 0.3418, 0.5803, 0.4197, 0.6582, 0.4717, 0.375, 0.5, 0.3125, 0.5, 0.3125, 0.5, 0.375, 0.5, 0.0625, 0.5, 0.0, 0.5, 0.0, 0.5, 0.0625, 0.5, 0.8125, 0.5, 0.75, 0.5, 0.75, 0.5, 0.8125, 0.5, 0.5, 0.5, 0.4375, 0.5, 0.4375, 0.5, 0.5, 0.5, 0.1875, 0.5, 0.125, 0.5, 0.125, 0.5, 0.1875, 0.5, 0.9375, 0.5, 0.875, 0.5, 0.875, 0.5, 0.9375, 0.5, 0.625, 0.5, 0.5625, 0.5, 0.5625, 0.5, 0.625, 0.5, 0.3125, 0.5, 0.25, 0.5, 0.25, 0.5, 0.3125, 0.5, 0.75, 0.5, 0.6875, 0.5, 0.6875, 0.5, 0.75, 0.5, 0.4375, 0.5, 0.375, 0.5, 0.375, 0.5, 0.4375, 0.5, 0.125, 0.5, 0.0625, 0.5, 0.0625, 0.5, 0.125, 0.5, 0.875, 0.5, 0.8125, 0.5, 0.8125, 0.5, 0.875, 0.5, 0.5625, 0.5, 0.5, 0.5, 0.5, 0.5, 0.5625, 0.5, 1.0, 0.5, 0.9375, 0.5, 0.9375, 0.5, 1.0, 0.5, 0.25, 0.5, 0.1875, 0.5, 0.1875, 0.5, 0.25, 0.5])
me_cylinder_001.update()

# ---- objects
ob_base = bpy.data.objects.new('base', me_cylinder_001)

# ---- transforms, parenting, visibility, modifiers, constraints
ob_base.location = (0.0, 0.0, 0.46)
ob_base.rotation_euler = (0.0, 0.0, 0.1963)

# ---- collection membership
col_collection.objects.link(ob_base)

# ---- scene / render settings (as saved in the file)
scene.frame_start = 1; scene.frame_end = 250; scene.frame_set(208)
scene.render.engine = 'BLENDER_EEVEE_NEXT'
bpy.context.view_layer.update()

# ---- added for rendering (the .blend has no active camera and no usable light): camera, sun
cam_auto = bpy.data.cameras.new('AutoCamera')
cam_auto.lens = 50.0
cam_auto.sensor_width = 36.0
cam_auto.clip_end = 1000.0
ob_auto_camera = bpy.data.objects.new('AutoCamera', cam_auto)
scene.collection.objects.link(ob_auto_camera)
ob_auto_camera.location = (11.1198, -13.3437, 12.2558)
ob_auto_camera.rotation_euler = (1.09748, -7.21219e-08, 0.694738)
scene.camera = ob_auto_camera
light_auto_sun = bpy.data.lights.new('AutoSun', 'SUN')
light_auto_sun.energy = 3.0
light_auto_sun.angle = 0.0523599
ob_auto_sun = bpy.data.objects.new('AutoSun', light_auto_sun)
scene.collection.objects.link(ob_auto_sun)
ob_auto_sun.rotation_euler = (0.872665, 0.174533, 0.523599)
bpy.context.view_layer.update()
